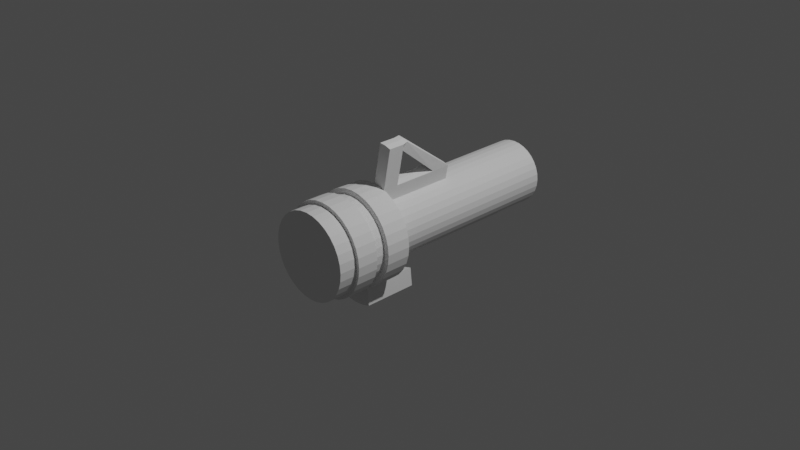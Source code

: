 # Source: riffle2.blend  (saved by Blender 2.92.15; exported with 4.5.12 LTS)
import bpy
from mathutils import Matrix  # noqa: F401  (used for matrix-valued properties, if any)

bpy.ops.wm.read_factory_settings(use_empty=True)
scene = bpy.context.scene
scene.name = 'Scene'

# ---- collections
col_collection = bpy.data.collections.new('Collection'); scene.collection.children.link(col_collection)

# ---- world
world_world = bpy.data.worlds.new('World'); scene.world = world_world
world_world.use_nodes = True; world_world.node_tree.nodes.clear()
_N = world_world.node_tree.nodes; _L = world_world.node_tree.links
n0 = _N.new('ShaderNodeOutputWorld'); n0.name = 'World Output'; n0.location = (300, 300)
n1 = _N.new('ShaderNodeBackground'); n1.name = 'Background'; n1.location = (10, 300)
n1.inputs[0].default_value = (0.05088, 0.05088, 0.05088, 1.0)
_L.new(n1.outputs[0], n0.inputs[0])
n0.is_active_output = True
world_world.color = (0.05088, 0.05088, 0.05088)
world_world.use_sun_shadow = False
world_world.sun_shadow_jitter_overblur = 0.0

# ---- cameras
cam_camera = bpy.data.cameras.new('Camera')
cam_camera.clip_end = 100.0
cam_camera.ortho_scale = 7.314

# ---- lights
light_light = bpy.data.lights.new('Light', 'POINT')
light_light.transmission_factor = 0.0
light_light.energy = 1000.0
light_light.shadow_soft_size = 0.1
light_light.shadow_maximum_resolution = 0.006
light_light.use_absolute_resolution = True

# ---- meshes
me_cylinder = bpy.data.meshes.new('Cylinder')
me_cylinder.from_pydata([(3.453e-08, 0.3551, -0.3551), (0.06928, 0.3483, -0.3551), (0.06928, 0.3483, 0.3551), (0.1359, 0.3281, -0.3551), (0.1973, 0.2953, -0.3551), (0.2511, 0.2511, -0.3551), (0.2511, 0.2511, 0.3551), (0.2953, 0.1973, -0.3551), (0.3281, 0.1359, -0.3551), (0.3483, 0.06928, -0.3551), (0.3551, 2.188e-07, -0.3551), (0.3551, 2.192e-07, 0.3551), (0.3483, -0.06928, -0.3551), (0.3483, -0.06928, 0.3551), (0.3281, -0.1359, -0.3551), (0.3281, -0.1359, 0.3551), (0.2953, -0.1973, -0.3551), (0.2511, -0.2511, -0.3551), (0.2511, -0.2511, 0.3551), (0.1973, -0.2953, -0.3551), (0.1973, -0.2953, 0.3551), (0.1359, -0.3281, -0.3551), (0.1359, -0.3281, 0.3551), (0.06928, -0.3483, -0.3551), (0.06928, -0.3483, 0.3551), (-8.118e-08, -0.3551, -0.3551), (-8.118e-08, -0.3551, 0.3551), (-0.06928, -0.3483, -0.3551), (-0.1359, -0.3281, -0.3551), (-0.1359, -0.3281, 0.3551), (-0.1973, -0.2953, -0.3551), (-0.1973, -0.2953, 0.3551), (-0.2511, -0.2511, -0.3551), (-0.2953, -0.1973, -0.3551), (-0.2953, -0.1973, 0.3551), (-0.3281, -0.1359, -0.3551), (-0.3483, -0.06928, -0.3551), (-0.3483, -0.06928, 0.3551), (-0.3551, 5.349e-07, -0.3551), (-0.3551, 5.353e-07, 0.3551), (-0.3483, 0.06928, -0.3551), (-0.3281, 0.1359, -0.3551), (-0.2953, 0.1973, -0.3551), (-0.2511, 0.2511, -0.3551), (-0.2511, 0.2511, 0.3551), (-0.1973, 0.2953, -0.3551), (-0.1973, 0.2953, 0.3551), (-0.1359, 0.3281, -0.3551), (-0.06928, 0.3483, -0.3551), (-0.06928, 0.3483, 0.3551), (-0.1004, 0.5049, -0.6217), (-0.197, 0.4756, -0.6217), (-0.286, 0.4281, -0.6217), (-0.364, 0.364, -0.6217), (-0.4281, 0.286, -0.6217), (-0.4756, 0.197, -0.6217), (-0.5049, 0.1004, -0.6217), (-0.5148, 3.395e-06, -0.6217), (-0.5049, -0.1004, -0.6217), (-0.4756, -0.197, -0.6217), (-0.4281, -0.286, -0.6217), (-0.364, -0.364, -0.6217), (-0.286, -0.4281, -0.6217), (-0.197, -0.4756, -0.6217), (-0.1004, -0.5049, -0.6217), (9.191e-07, -0.5148, -0.6217), (0.1004, -0.5049, -0.6217), (0.197, -0.4756, -0.6217), (0.286, -0.4281, -0.6217), (0.364, -0.364, -0.6217), (0.4281, -0.286, -0.6217), (0.4756, -0.197, -0.6217), (0.5049, -0.1004, -0.6217), (0.5148, 2.937e-06, -0.6217), (0.5049, 0.1004, -0.6217), (0.4756, 0.197, -0.6217), (0.4281, 0.286, -0.6217), (0.364, 0.364, -0.6217), (0.286, 0.4281, -0.6217), (0.197, 0.4756, -0.6217), (0.1004, 0.5049, -0.6217), (1.087e-06, 0.5148, -0.6217), (1.43e-08, 0.5148, -0.3526), (0.1004, 0.5049, -0.3526), (0.197, 0.4756, -0.3526), (0.286, 0.4281, -0.3526), (0.364, 0.364, -0.3526), (0.4281, 0.286, -0.3526), (0.4756, 0.197, -0.3526), (0.5049, 0.1004, -0.3526), (0.5148, 1.78e-07, -0.3526), (0.5049, -0.1004, -0.3526), (0.4756, -0.197, -0.3526), (0.4281, -0.286, -0.3526), (0.364, -0.364, -0.3526), (0.286, -0.4281, -0.3526), (0.197, -0.4756, -0.3526), (0.1004, -0.5049, -0.3526), (-1.535e-07, -0.5148, -0.3526), (-0.1004, -0.5049, -0.3526), (-0.197, -0.4756, -0.3526), (-0.286, -0.4281, -0.3526), (-0.364, -0.364, -0.3526), (-0.4281, -0.286, -0.3526), (-0.4756, -0.197, -0.3526), (-0.5049, -0.1004, -0.3526), (-0.5148, 6.363e-07, -0.3526), (-0.5049, 0.1004, -0.3526), (-0.4756, 0.197, -0.3526), (-0.4281, 0.286, -0.3526), (-0.364, 0.364, -0.3526), (-0.286, 0.4281, -0.3526), (-0.197, 0.4756, -0.3526), (-0.1004, 0.5049, -0.3526), (-0.08964, 0.4507, -0.6249), (1.1e-06, 0.4595, -0.6249), (-0.1758, 0.4245, -0.6249), (-0.2553, 0.382, -0.6249), (-0.3249, 0.3249, -0.6249), (-0.382, 0.2553, -0.6249), (-0.4245, 0.1758, -0.6249), (-0.4506, 0.08964, -0.6249), (-0.4595, 3.386e-06, -0.6249), (-0.4506, -0.08964, -0.6249), (-0.4245, -0.1758, -0.6249), (-0.382, -0.2553, -0.6249), (-0.3249, -0.3249, -0.6249), (-0.2553, -0.382, -0.6249), (-0.1758, -0.4245, -0.6249), (-0.08964, -0.4506, -0.6249), (9.5e-07, -0.4595, -0.6249), (0.08964, -0.4506, -0.6249), (0.1758, -0.4245, -0.6249), (0.2553, -0.382, -0.6249), (0.3249, -0.3249, -0.6249), (0.382, -0.2553, -0.6249), (0.4245, -0.1758, -0.6249), (0.4506, -0.08964, -0.6249), (0.4595, 2.977e-06, -0.6249), (0.4506, 0.08964, -0.6249), (0.4245, 0.1758, -0.6249), (0.382, 0.2553, -0.6249), (0.3249, 0.3249, -0.6249), (0.2553, 0.382, -0.6249), (0.1758, 0.4245, -0.6249), (0.08964, 0.4507, -0.6249), (-0.08964, 0.4507, -0.7574), (1.646e-06, 0.4595, -0.7574), (-0.1758, 0.4245, -0.7574), (-0.2553, 0.382, -0.7574), (-0.3249, 0.3249, -0.7574), (-0.382, 0.2553, -0.7574), (-0.4245, 0.1758, -0.7574), (-0.4506, 0.08964, -0.7574), (-0.4595, 4.753e-06, -0.7574), (-0.4506, -0.08963, -0.7574), (-0.4245, -0.1758, -0.7574), (-0.382, -0.2553, -0.7574), (-0.3249, -0.3249, -0.7574), (-0.2553, -0.382, -0.7574), (-0.1758, -0.4245, -0.7574), (-0.08964, -0.4506, -0.7574), (1.496e-06, -0.4595, -0.7574), (0.08964, -0.4506, -0.7574), (0.1758, -0.4245, -0.7574), (0.2553, -0.382, -0.7574), (0.3249, -0.3249, -0.7574), (0.382, -0.2553, -0.7574), (0.4245, -0.1758, -0.7574), (0.4506, -0.08964, -0.7574), (0.4595, 4.344e-06, -0.7574), (0.4506, 0.08964, -0.7574), (0.4245, 0.1758, -0.7574), (0.382, 0.2553, -0.7574), (0.3249, 0.3249, -0.7574), (0.2553, 0.382, -0.7574), (0.1758, 0.4245, -0.7574), (0.08964, 0.4507, -0.7574), (3.453e-08, 0.3551, -0.1776), (0.06928, 0.3483, -0.1776), (0.1359, 0.3281, -0.1776), (0.1973, 0.2953, -0.1776), (0.2511, 0.2511, -0.1776), (0.2953, 0.1973, -0.1776), (0.3281, 0.1359, -0.1776), (0.3483, 0.06928, -0.1776), (0.3551, 2.189e-07, -0.1776), (0.3483, -0.06928, -0.1776), (0.3281, -0.1359, -0.1776), (0.2953, -0.1973, -0.1776), (0.2511, -0.2511, -0.1776), (0.1973, -0.2953, -0.1776), (0.1359, -0.3281, -0.1776), (0.06928, -0.3483, -0.1776), (-8.118e-08, -0.3551, -0.1776), (-0.06928, -0.3483, -0.1776), (-0.1359, -0.3281, -0.1776), (-0.1973, -0.2953, -0.1776), (-0.2511, -0.2511, -0.1776), (-0.2953, -0.1973, -0.1776), (-0.3281, -0.1359, -0.1776), (-0.3483, -0.06928, -0.1776), (-0.3551, 5.35e-07, -0.1776), (-0.3483, 0.06928, -0.1776), (-0.3281, 0.1359, -0.1776), (-0.2953, 0.1973, -0.1776), (-0.2511, 0.2511, -0.1776), (-0.1973, 0.2953, -0.1776), (-0.1359, 0.3281, -0.1776), (-0.06928, 0.3483, -0.1776), (0.1666, 0.3117, -0.3551), (0.1666, 0.3117, 0.3551), (0.2415, 0.4518, -0.6217), (0.2415, 0.4518, -0.3526), (0.2156, 0.4033, -0.6249), (0.2156, 0.4033, -0.7574), (0.1666, 0.3117, -0.1776), (0.2578, -0.9407, -0.1776), (0.2578, -0.9407, -0.3551), (0.1911, -0.9609, -0.3551), (0.1911, -0.9609, -0.1776), (0.1219, -0.9677, -0.3551), (0.1219, -0.9677, -0.1776), (3.453e-08, 0.3551, 0.3551), (0.1359, 0.3281, 0.3551), (0.1973, 0.2953, 0.3551), (0.2953, 0.1973, 0.3551), (0.3281, 0.1359, 0.3551), (0.3483, 0.06928, 0.3551), (0.2953, -0.1973, 0.3551), (-0.06928, -0.3483, 0.3551), (-0.2511, -0.2511, 0.3551), (-0.3281, -0.1359, 0.3551), (-0.3483, 0.06928, 0.3551), (-0.3281, 0.1359, 0.3551), (-0.2953, 0.1973, 0.3551), (-0.1359, 0.3281, 0.3551), (0.06928, 0.3483, 1.73), (1.502e-08, 0.3551, 1.73), (0.1359, 0.3281, 1.73), (0.1666, 0.3117, 1.73), (0.2511, 0.2511, 1.73), (0.1973, 0.2953, 1.73), (0.2953, 0.1973, 1.73), (0.3281, 0.1359, 1.73), (0.3483, 0.06928, 1.73), (0.3551, 2.183e-07, 1.73), (0.3483, -0.06928, 1.73), (0.3281, -0.1359, 1.73), (0.2953, -0.1973, 1.73), (0.2511, -0.2511, 1.73), (0.1973, -0.2953, 1.73), (0.1359, -0.3281, 1.73), (0.06928, -0.3483, 1.73), (-1.007e-07, -0.3551, 1.73), (-0.06928, -0.3483, 1.73), (-0.1359, -0.3281, 1.73), (-0.1973, -0.2953, 1.73), (-0.2511, -0.2511, 1.73), (-0.2953, -0.1973, 1.73), (-0.3281, -0.1359, 1.73), (-0.3483, -0.06928, 1.73), (-0.3551, 5.344e-07, 1.73), (-0.3483, 0.06928, 1.73), (-0.3281, 0.1359, 1.73), (-0.2953, 0.1973, 1.73), (-0.2511, 0.2511, 1.73), (-0.1973, 0.2953, 1.73), (-0.1359, 0.3281, 1.73), (-0.06928, 0.3483, 1.73), (0.2391, -0.8471, -0.3551), (0.1725, -0.8673, -0.3551), (0.1032, -0.8741, -0.1776), (0.1725, -0.8673, -0.1776), (0.1032, -0.8741, -0.3551), (0.2391, -0.8471, -0.1776), (0.1004, -0.5046, -0.3551), (0.1004, -0.5046, -0.1776), (0.167, -0.4844, -0.3551), (0.03109, -0.5114, -0.1776), (0.03109, -0.5114, -0.3551), (0.167, -0.4844, -0.1776), (0.06928, -0.3483, 0.5244), (-8.118e-08, -0.3551, 0.5244), (0.1359, -0.3281, 0.5244), (0.1004, -0.5046, 0.5244), (0.03109, -0.5114, 0.5244), (0.1536, -0.9498, -0.08117), (0.08431, -0.9552, -0.07694), (0.2202, -0.934, -0.09372), (0.06569, -0.8818, -0.1351), (0.2016, -0.8606, -0.1518), (0.135, -0.8764, -0.1393), (-0.09954, 0.4958, -0.7574), (-0.0006711, 0.5055, -0.7574), (-0.1946, 0.467, -0.7574), (-0.2822, 0.4201, -0.7574), (-0.359, 0.3571, -0.7574), (-0.4221, 0.2803, -0.7574), (-0.4689, 0.1927, -0.7574), (-0.4977, 0.09762, -0.7574), (-0.5075, -0.001254, -0.7574), (-0.4977, -0.1001, -0.7574), (-0.4689, -0.1952, -0.7574), (-0.4221, -0.2828, -0.7574), (-0.359, -0.3596, -0.7574), (-0.2822, -0.4226, -0.7574), (-0.1946, -0.4695, -0.7574), (-0.09954, -0.4983, -0.7574), (-0.0006713, -0.5081, -0.7574), (0.0982, -0.4983, -0.7574), (0.1933, -0.4695, -0.7574), (0.2809, -0.4226, -0.7574), (0.3577, -0.3596, -0.7574), (0.4207, -0.2828, -0.7574), (0.4676, -0.1952, -0.7574), (0.4964, -0.1001, -0.7574), (0.5061, -0.001254, -0.7574), (0.4964, 0.09762, -0.7574), (0.4676, 0.1927, -0.7574), (0.4207, 0.2803, -0.7574), (0.3577, 0.3571, -0.7574), (0.2809, 0.4201, -0.7574), (0.2371, 0.4436, -0.7574), (0.0982, 0.4958, -0.7574), (0.1933, 0.467, -0.7574), (-0.09954, 0.4958, -0.9764), (-0.0006712, 0.5055, -0.9764), (-0.1946, 0.467, -0.9764), (-0.2822, 0.4201, -0.9764), (-0.359, 0.3571, -0.9764), (-0.4221, 0.2803, -0.9764), (-0.4689, 0.1927, -0.9764), (-0.4977, 0.09762, -0.9764), (-0.5075, -0.001254, -0.9764), (-0.4977, -0.1001, -0.9764), (-0.4689, -0.1952, -0.9764), (-0.4221, -0.2828, -0.9764), (-0.359, -0.3596, -0.9764), (-0.2822, -0.4226, -0.9764), (-0.1946, -0.4695, -0.9764), (-0.09954, -0.4983, -0.9764), (-0.0006713, -0.5081, -0.9764), (0.0982, -0.4983, -0.9764), (0.1933, -0.4695, -0.9764), (0.2809, -0.4226, -0.9764), (0.3577, -0.3596, -0.9764), (0.4207, -0.2828, -0.9764), (0.4676, -0.1952, -0.9764), (0.4964, -0.1001, -0.9764), (0.5061, -0.001254, -0.9764), (0.4964, 0.09762, -0.9764), (0.4676, 0.1927, -0.9764), (0.4207, 0.2803, -0.9764), (0.3577, 0.3571, -0.9764), (0.2809, 0.4201, -0.9764), (0.2371, 0.4436, -0.9764), (0.0982, 0.4958, -0.9764), (0.1933, 0.467, -0.9764), (-0.09954, 0.4958, -0.9878), (-0.0006712, 0.5055, -0.9878), (-0.1946, 0.467, -0.9878), (-0.2822, 0.4201, -0.9878), (-0.359, 0.3571, -0.9878), (-0.4221, 0.2803, -0.9878), (-0.4689, 0.1927, -0.9878), (-0.4977, 0.09762, -0.9878), (-0.5075, -0.001254, -0.9878), (-0.4977, -0.1001, -0.9878), (-0.4689, -0.1952, -0.9878), (-0.4221, -0.2828, -0.9878), (-0.359, -0.3596, -0.9878), (-0.2822, -0.4226, -0.9878), (-0.1946, -0.4695, -0.9878), (-0.09954, -0.4983, -0.9878), (-0.0006713, -0.5081, -0.9878), (0.0982, -0.4983, -0.9878), (0.1933, -0.4695, -0.9878), (0.2809, -0.4226, -0.9878), (0.3577, -0.3596, -0.9878), (0.4207, -0.2828, -0.9878), (0.4676, -0.1952, -0.9878), (0.4964, -0.1001, -0.9878), (0.5061, -0.001254, -0.9878), (0.4964, 0.09762, -0.9878), (0.4676, 0.1927, -0.9878), (0.4207, 0.2803, -0.9878), (0.3577, 0.3571, -0.9878), (0.2809, 0.4201, -0.9878), (0.2371, 0.4436, -0.9878), (0.0982, 0.4958, -0.9878), (0.1933, 0.467, -0.9878), (-0.0911, 0.4573, -0.9878), (-9.798e-05, 0.4663, -0.9878), (-0.1786, 0.4308, -0.9878), (-0.2593, 0.3877, -0.9878), (-0.33, 0.3297, -0.9878), (-0.388, 0.259, -0.9878), (-0.4311, 0.1783, -0.9878), (-0.4576, 0.09083, -0.9878), (-0.4666, -0.0001816, -0.9878), (-0.4576, -0.09119, -0.9878), (-0.4311, -0.1787, -0.9878), (-0.388, -0.2593, -0.9878), (-0.33, -0.33, -0.9878), (-0.2593, -0.388, -0.9878), (-0.1786, -0.4312, -0.9878), (-0.0911, -0.4577, -0.9878), (-9.814e-05, -0.4667, -0.9878), (0.09091, -0.4577, -0.9878), (0.1784, -0.4312, -0.9878), (0.2591, -0.388, -0.9878), (0.3298, -0.33, -0.9878), (0.3878, -0.2593, -0.9878), (0.4309, -0.1787, -0.9878), (0.4574, -0.09119, -0.9878), (0.4664, -0.000182, -0.9878), (0.4574, 0.09082, -0.9878), (0.4309, 0.1783, -0.9878), (0.3878, 0.259, -0.9878), (0.3298, 0.3297, -0.9878), (0.2591, 0.3877, -0.9878), (0.2187, 0.4092, -0.9878), (0.09091, 0.4573, -0.9878), (0.1784, 0.4308, -0.9878), (-0.0911, 0.4573, -1.18), (-9.798e-05, 0.4663, -1.18), (-0.1786, 0.4308, -1.18), (-0.2593, 0.3877, -1.18), (-0.33, 0.3297, -1.18), (-0.388, 0.259, -1.18), (-0.4311, 0.1783, -1.18), (-0.4576, 0.09083, -1.18), (-0.4666, -0.0001816, -1.18), (-0.4576, -0.09119, -1.18), (-0.4311, -0.1787, -1.18), (-0.388, -0.2593, -1.18), (-0.33, -0.33, -1.18), (-0.2593, -0.388, -1.18), (-0.1786, -0.4312, -1.18), (-0.0911, -0.4577, -1.18), (-9.813e-05, -0.4667, -1.18), (0.09091, -0.4577, -1.18), (0.1784, -0.4312, -1.18), (0.2591, -0.388, -1.18), (0.3298, -0.33, -1.18), (0.3878, -0.2593, -1.18), (0.4309, -0.1787, -1.18), (0.4574, -0.09119, -1.18), (0.4664, -0.000182, -1.18), (0.4574, 0.09082, -1.18), (0.4309, 0.1783, -1.18), (0.3878, 0.259, -1.18), (0.3298, 0.3297, -1.18), (0.2591, 0.3877, -1.18), (0.2187, 0.4092, -1.18), (0.09091, 0.4573, -1.18), (0.1784, 0.4308, -1.18), (-0.08096, 0.7026, -0.6217), (0.01947, 0.7125, -0.6217), (0.1199, 0.7026, -0.6217), (0.2165, 0.6733, -0.6217), (0.01947, 0.7125, -0.3526), (0.1199, 0.7026, -0.3526), (0.2165, 0.6733, -0.3526), (-0.08096, 0.7026, -0.3526), (-0.06851, 0.7026, -0.6217), (0.02357, 0.7125, -0.6217), (0.1157, 0.7026, -0.6217), (0.2042, 0.6733, -0.6217), (0.02357, 0.7125, -0.3526), (0.1156, 0.7026, -0.3526), (0.2042, 0.6733, -0.3526), (-0.06851, 0.7026, -0.3526), (-3.178e-07, 0.5148, -0.03004), (0.1004, 0.5049, -0.03004), (0.197, 0.4756, -0.03004), (-0.1004, 0.5049, -0.03004), (0.1199, 0.7026, -0.03004), (0.2165, 0.6733, -0.03004), (0.01947, 0.7125, -0.03004), (-0.08096, 0.7026, -0.03004), (0.06928, -0.3483, 1.259), (-9.4e-08, -0.3551, 1.259), (0.1359, 0.3281, 1.259), (0.1666, 0.3117, 1.259), (-0.1973, 0.2953, 1.259), (-0.1359, 0.3281, 1.259), (-0.06928, -0.3483, 1.259), (0.1973, 0.2953, 1.259), (0.2511, 0.2511, 1.259), (-0.06928, 0.3483, 1.259), (-0.1359, -0.3281, 1.259), (0.2953, 0.1973, 1.259), (2.171e-08, 0.3551, 1.259), (-0.1973, -0.2953, 1.259), (0.3281, 0.1359, 1.259), (-0.2511, -0.2511, 1.259), (0.3483, 0.06928, 1.259), (-0.2953, -0.1973, 1.259), (0.3551, 2.186e-07, 1.259), (-0.3281, -0.1359, 1.259), (0.3483, -0.06928, 1.259), (-0.3483, -0.06928, 1.259), (0.3281, -0.1359, 1.259), (-0.3551, 5.347e-07, 1.259), (0.2953, -0.1973, 1.259), (-0.3483, 0.06928, 1.259), (0.2511, -0.2511, 1.259), (-0.3281, 0.1359, 1.259), (0.1973, -0.2953, 1.259), (-0.2953, 0.1973, 1.259), (0.1359, -0.3281, 1.259), (0.06928, 0.3483, 1.259), (-0.2511, 0.2511, 1.259), (0.06928, -0.3483, 1.668), (0.1359, 0.3281, 1.668), (-0.1973, 0.2953, 1.668), (0.1973, 0.2953, 1.668), (-9.981e-08, -0.3551, 1.668), (0.1666, 0.3117, 1.668), (-0.1359, 0.3281, 1.668), (-0.06928, -0.3483, 1.668), (0.2511, 0.2511, 1.668), (-0.06928, 0.3483, 1.668), (-0.1359, -0.3281, 1.668), (0.2953, 0.1973, 1.668), (1.59e-08, 0.3551, 1.668), (-0.1973, -0.2953, 1.668), (0.3281, 0.1359, 1.668), (-0.2511, -0.2511, 1.668), (0.3483, 0.06928, 1.668), (-0.2953, -0.1973, 1.668), (0.3551, 2.184e-07, 1.668), (-0.3281, -0.1359, 1.668), (0.3483, -0.06928, 1.668), (-0.3483, -0.06928, 1.668), (0.3281, -0.1359, 1.668), (-0.3551, 5.344e-07, 1.668), (0.2953, -0.1973, 1.668), (-0.3483, 0.06928, 1.668), (0.2511, -0.2511, 1.668), (-0.3281, 0.1359, 1.668), (0.1973, -0.2953, 1.668), (-0.2953, 0.1973, 1.668), (0.1359, -0.3281, 1.668), (0.06928, 0.3483, 1.668), (-0.2511, 0.2511, 1.668), (0.1607, 0.3006, 1.668), (0.1607, 0.3006, 1.259), (0.2452, 0.2401, 1.668), (0.2452, 0.2401, 1.259), (0.06337, 0.3372, 1.668), (0.06337, 0.3372, 1.259), (0.13, 0.317, 1.259), (0.1914, 0.2842, 1.259), (0.13, 0.317, 1.668), (0.1914, 0.2842, 1.668), (0.1004, -0.5046, 0.3135), (0.03109, -0.5114, 0.3135), (-8.118e-08, -0.3551, 0.3135), (0.06928, -0.3483, 0.3135), (0.167, -0.4844, 0.3135), (0.1359, -0.3281, 0.3135), (-8.118e-08, -0.3551, 0.4709), (0.167, -0.4844, 0.5244), (0.1359, -0.3281, 0.4709), (0.06928, -0.3483, 0.4709)], [], [(178, 223, 2, 179), (179, 2, 224, 180), (216, 211, 225, 181), (181, 225, 6, 182), (182, 6, 226, 183), (183, 226, 227, 184), (184, 227, 228, 185), (185, 228, 11, 186), (186, 11, 13, 187), (187, 13, 15, 188), (188, 15, 229, 189), (189, 229, 18, 190), (190, 18, 20, 191), (191, 20, 22, 192), (192, 22, 24, 193), (193, 24, 26, 194), (194, 26, 230, 195), (195, 230, 29, 196), (196, 29, 31, 197), (197, 31, 231, 198), (198, 231, 34, 199), (199, 34, 232, 200), (200, 232, 37, 201), (201, 37, 39, 202), (202, 39, 233, 203), (203, 233, 234, 204), (204, 234, 235, 205), (205, 235, 44, 206), (206, 44, 46, 207), (207, 46, 236, 208), (208, 236, 49, 209), (209, 49, 223, 178), (0, 1, 83, 82), (35, 36, 105, 104), (19, 21, 96, 95), (5, 7, 87, 86), (41, 42, 109, 108), (27, 28, 100, 99), (10, 12, 91, 90), (47, 48, 113, 112), (33, 35, 104, 103), (17, 19, 95, 94), (4, 5, 86, 85), (40, 41, 108, 107), (25, 27, 99, 98), (9, 10, 90, 89), (45, 47, 112, 111), (32, 33, 103, 102), (16, 17, 94, 93), (210, 4, 85, 213), (38, 40, 107, 106), (23, 25, 98, 97), (8, 9, 89, 88), (43, 45, 111, 110), (30, 32, 102, 101), (14, 16, 93, 92), (1, 3, 84, 83), (36, 38, 106, 105), (21, 23, 97, 96), (7, 8, 88, 87), (42, 43, 110, 109), (28, 30, 101, 100), (12, 14, 92, 91), (48, 0, 82, 113), (96, 97, 66, 67), (109, 110, 53, 54), (84, 79, 461, 464), (95, 96, 67, 68), (108, 109, 54, 55), (94, 95, 68, 69), (107, 108, 55, 56), (93, 94, 69, 70), (106, 107, 56, 57), (92, 93, 70, 71), (105, 106, 57, 58), (91, 92, 71, 72), (104, 105, 58, 59), (90, 91, 72, 73), (103, 104, 59, 60), (89, 90, 73, 74), (102, 103, 60, 61), (88, 89, 74, 75), (101, 102, 61, 62), (87, 88, 75, 76), (100, 101, 62, 63), (79, 80, 460, 461), (86, 87, 76, 77), (99, 100, 63, 64), (112, 113, 50, 51), (85, 86, 77, 78), (98, 99, 64, 65), (111, 112, 51, 52), (213, 85, 78, 212), (97, 98, 65, 66), (110, 111, 52, 53), (465, 113, 477, 481), (61, 60, 125, 126), (74, 73, 138, 139), (60, 59, 124, 125), (73, 72, 137, 138), (59, 58, 123, 124), (72, 71, 136, 137), (58, 57, 122, 123), (71, 70, 135, 136), (57, 56, 121, 122), (70, 69, 134, 135), (56, 55, 120, 121), (69, 68, 133, 134), (55, 54, 119, 120), (68, 67, 132, 133), (81, 80, 145, 115), (54, 53, 118, 119), (67, 66, 131, 132), (80, 79, 144, 145), (53, 52, 117, 118), (66, 65, 130, 131), (212, 78, 143, 214), (52, 51, 116, 117), (65, 64, 129, 130), (78, 77, 142, 143), (51, 50, 114, 116), (64, 63, 128, 129), (77, 76, 141, 142), (50, 81, 115, 114), (63, 62, 127, 128), (76, 75, 140, 141), (62, 61, 126, 127), (75, 74, 139, 140), (127, 126, 158, 159), (140, 139, 171, 172), (126, 125, 157, 158), (139, 138, 170, 171), (125, 124, 156, 157), (138, 137, 169, 170), (124, 123, 155, 156), (137, 136, 168, 169), (123, 122, 154, 155), (136, 135, 167, 168), (122, 121, 153, 154), (135, 134, 166, 167), (121, 120, 152, 153), (134, 133, 165, 166), (120, 119, 151, 152), (133, 132, 164, 165), (115, 145, 177, 147), (119, 118, 150, 151), (132, 131, 163, 164), (145, 144, 176, 177), (118, 117, 149, 150), (131, 130, 162, 163), (214, 143, 175, 215), (117, 116, 148, 149), (130, 129, 161, 162), (143, 142, 174, 175), (116, 114, 146, 148), (129, 128, 160, 161), (142, 141, 173, 174), (114, 115, 147, 146), (128, 127, 159, 160), (141, 140, 172, 173), (48, 209, 178, 0), (47, 208, 209, 48), (45, 207, 208, 47), (43, 206, 207, 45), (42, 205, 206, 43), (41, 204, 205, 42), (40, 203, 204, 41), (38, 202, 203, 40), (36, 201, 202, 38), (35, 200, 201, 36), (33, 199, 200, 35), (32, 198, 199, 33), (30, 197, 198, 32), (28, 196, 197, 30), (27, 195, 196, 28), (25, 194, 195, 27), (222, 220, 287, 288), (271, 270, 218, 219), (19, 191, 192, 21), (17, 190, 191, 19), (16, 189, 190, 17), (14, 188, 189, 16), (12, 187, 188, 14), (10, 186, 187, 12), (9, 185, 186, 10), (8, 184, 185, 9), (7, 183, 184, 8), (5, 182, 183, 7), (4, 181, 182, 5), (210, 216, 181, 4), (1, 179, 180, 3), (0, 178, 179, 1), (3, 180, 216, 210), (144, 214, 215, 176), (79, 212, 214, 144), (84, 213, 212, 79), (3, 210, 213, 84), (180, 224, 211, 216), (219, 220, 222, 221), (218, 217, 220, 219), (272, 274, 221, 222), (274, 271, 219, 221), (270, 275, 217, 218), (275, 273, 292, 291), (519, 515, 253, 254), (520, 516, 239, 240), (521, 517, 267, 268), (522, 519, 254, 255), (523, 518, 242, 241), (524, 521, 268, 269), (525, 522, 255, 256), (526, 523, 241, 243), (527, 524, 269, 238), (528, 525, 256, 257), (529, 526, 243, 244), (518, 520, 240, 242), (530, 528, 257, 258), (531, 529, 244, 245), (532, 530, 258, 259), (533, 531, 245, 246), (534, 532, 259, 260), (535, 533, 246, 247), (536, 534, 260, 261), (537, 535, 247, 248), (538, 536, 261, 262), (539, 537, 248, 249), (540, 538, 262, 263), (541, 539, 249, 250), (542, 540, 263, 264), (543, 541, 250, 251), (544, 542, 264, 265), (545, 543, 251, 252), (546, 527, 238, 237), (547, 544, 265, 266), (515, 545, 252, 253), (516, 546, 237, 239), (517, 547, 266, 267), (237, 238, 269, 268, 267, 266, 265, 264, 263, 262, 261, 260, 259, 258, 257, 256, 255, 254, 253, 252, 251, 250, 249, 248, 247, 246, 245, 244, 243, 241, 242, 240, 239), (281, 277, 273, 275), (278, 281, 275, 270), (280, 276, 271, 274), (279, 280, 274, 272), (276, 278, 270, 271), (277, 279, 272, 273), (567, 564, 283, 282), (23, 21, 278, 276), (194, 25, 280, 279), (25, 23, 276, 280), (21, 192, 281, 278), (282, 283, 286, 285), (284, 282, 285, 565), (566, 567, 282, 284), (562, 563, 566, 284, 565), (153, 152, 299, 300), (290, 559, 558, 562, 291, 292), (273, 272, 290, 292), (272, 222, 288, 290), (220, 217, 289, 287), (217, 275, 291, 289), (322, 321, 354, 355), (167, 166, 313, 314), (154, 153, 300, 301), (176, 215, 323, 325), (168, 167, 314, 315), (155, 154, 301, 302), (169, 168, 315, 316), (156, 155, 302, 303), (170, 169, 316, 317), (157, 156, 303, 304), (171, 170, 317, 318), (158, 157, 304, 305), (172, 171, 318, 319), (159, 158, 305, 306), (173, 172, 319, 320), (160, 159, 306, 307), (146, 147, 294, 293), (174, 173, 320, 321), (161, 160, 307, 308), (148, 146, 293, 295), (175, 174, 321, 322), (162, 161, 308, 309), (149, 148, 295, 296), (215, 175, 322, 323), (163, 162, 309, 310), (150, 149, 296, 297), (177, 176, 325, 324), (164, 163, 310, 311), (151, 150, 297, 298), (147, 177, 324, 294), (165, 164, 311, 312), (152, 151, 298, 299), (166, 165, 312, 313), (356, 355, 388, 389), (309, 308, 341, 342), (296, 295, 328, 329), (323, 322, 355, 356), (310, 309, 342, 343), (297, 296, 329, 330), (324, 325, 358, 357), (311, 310, 343, 344), (298, 297, 330, 331), (294, 324, 357, 327), (312, 311, 344, 345), (299, 298, 331, 332), (325, 323, 356, 358), (313, 312, 345, 346), (300, 299, 332, 333), (314, 313, 346, 347), (301, 300, 333, 334), (315, 314, 347, 348), (302, 301, 334, 335), (316, 315, 348, 349), (303, 302, 335, 336), (317, 316, 349, 350), (304, 303, 336, 337), (318, 317, 350, 351), (305, 304, 337, 338), (319, 318, 351, 352), (306, 305, 338, 339), (320, 319, 352, 353), (307, 306, 339, 340), (293, 294, 327, 326), (321, 320, 353, 354), (308, 307, 340, 341), (295, 293, 326, 328), (390, 391, 424, 423), (343, 342, 375, 376), (330, 329, 362, 363), (357, 358, 391, 390), (344, 343, 376, 377), (331, 330, 363, 364), (327, 357, 390, 360), (345, 344, 377, 378), (332, 331, 364, 365), (358, 356, 389, 391), (346, 345, 378, 379), (333, 332, 365, 366), (347, 346, 379, 380), (334, 333, 366, 367), (348, 347, 380, 381), (335, 334, 367, 368), (349, 348, 381, 382), (336, 335, 368, 369), (350, 349, 382, 383), (337, 336, 369, 370), (351, 350, 383, 384), (338, 337, 370, 371), (352, 351, 384, 385), (339, 338, 371, 372), (353, 352, 385, 386), (340, 339, 372, 373), (326, 327, 360, 359), (354, 353, 386, 387), (341, 340, 373, 374), (328, 326, 359, 361), (355, 354, 387, 388), (342, 341, 374, 375), (329, 328, 361, 362), (393, 423, 456, 426), (377, 376, 409, 410), (364, 363, 396, 397), (360, 390, 423, 393), (378, 377, 410, 411), (365, 364, 397, 398), (391, 389, 422, 424), (379, 378, 411, 412), (366, 365, 398, 399), (380, 379, 412, 413), (367, 366, 399, 400), (381, 380, 413, 414), (368, 367, 400, 401), (382, 381, 414, 415), (369, 368, 401, 402), (383, 382, 415, 416), (370, 369, 402, 403), (384, 383, 416, 417), (371, 370, 403, 404), (385, 384, 417, 418), (372, 371, 404, 405), (386, 385, 418, 419), (373, 372, 405, 406), (359, 360, 393, 392), (387, 386, 419, 420), (374, 373, 406, 407), (361, 359, 392, 394), (388, 387, 420, 421), (375, 374, 407, 408), (362, 361, 394, 395), (389, 388, 421, 422), (376, 375, 408, 409), (363, 362, 395, 396), (425, 426, 456, 457, 455, 454, 453, 452, 451, 450, 449, 448, 447, 446, 445, 444, 443, 442, 441, 440, 439, 438, 437, 436, 435, 434, 433, 432, 431, 430, 429, 428, 427), (411, 410, 443, 444), (398, 397, 430, 431), (424, 422, 455, 457), (412, 411, 444, 445), (399, 398, 431, 432), (413, 412, 445, 446), (400, 399, 432, 433), (414, 413, 446, 447), (401, 400, 433, 434), (415, 414, 447, 448), (402, 401, 434, 435), (416, 415, 448, 449), (403, 402, 435, 436), (417, 416, 449, 450), (404, 403, 436, 437), (418, 417, 450, 451), (405, 404, 437, 438), (419, 418, 451, 452), (406, 405, 438, 439), (392, 393, 426, 425), (420, 419, 452, 453), (407, 406, 439, 440), (394, 392, 425, 427), (421, 420, 453, 454), (408, 407, 440, 441), (395, 394, 427, 428), (422, 421, 454, 455), (409, 408, 441, 442), (396, 395, 428, 429), (423, 424, 457, 456), (410, 409, 442, 443), (397, 396, 429, 430), (463, 464, 472, 471), (461, 460, 468, 469), (462, 463, 471, 470), (81, 50, 458, 459), (80, 81, 459, 460), (83, 84, 476, 475), (50, 113, 465, 458), (463, 462, 480, 478), (470, 471, 468, 467), (473, 470, 467, 466), (471, 472, 469, 468), (460, 459, 467, 468), (459, 458, 466, 467), (464, 461, 469, 472), (458, 465, 473, 466), (465, 462, 470, 473), (475, 476, 479, 478), (474, 475, 478, 480), (477, 474, 480, 481), (464, 463, 478, 479), (82, 83, 475, 474), (113, 82, 474, 477), (84, 464, 479, 476), (462, 465, 481, 480), (46, 44, 514, 486), (224, 2, 513, 484), (24, 22, 512, 482), (44, 235, 511, 514), (2, 223, 494, 513), (22, 20, 510, 512), (235, 234, 509, 511), (20, 18, 508, 510), (234, 233, 507, 509), (18, 229, 506, 508), (233, 39, 505, 507), (229, 15, 504, 506), (39, 37, 503, 505), (15, 13, 502, 504), (37, 232, 501, 503), (13, 11, 500, 502), (232, 34, 499, 501), (11, 228, 498, 500), (34, 231, 497, 499), (228, 227, 496, 498), (231, 31, 495, 497), (225, 211, 485, 489), (227, 226, 493, 496), (31, 29, 492, 495), (223, 49, 491, 494), (226, 6, 490, 493), (29, 230, 488, 492), (49, 236, 487, 491), (6, 225, 489, 490), (230, 26, 483, 488), (236, 46, 486, 487), (211, 224, 484, 485), (26, 24, 482, 483), (486, 514, 547, 517), (518, 523, 550, 557), (482, 512, 545, 515), (514, 511, 544, 547), (513, 494, 527, 546), (512, 510, 543, 545), (511, 509, 542, 544), (510, 508, 541, 543), (509, 507, 540, 542), (508, 506, 539, 541), (507, 505, 538, 540), (506, 504, 537, 539), (505, 503, 536, 538), (504, 502, 535, 537), (503, 501, 534, 536), (502, 500, 533, 535), (501, 499, 532, 534), (500, 498, 531, 533), (499, 497, 530, 532), (498, 496, 529, 531), (497, 495, 528, 530), (520, 518, 557, 548), (496, 493, 526, 529), (495, 492, 525, 528), (494, 491, 524, 527), (493, 490, 523, 526), (492, 488, 522, 525), (491, 487, 521, 524), (516, 520, 548, 556), (488, 483, 519, 522), (487, 486, 517, 521), (513, 546, 552, 553), (483, 482, 515, 519), (554, 553, 552, 556), (555, 549, 548, 557), (551, 555, 557, 550), (549, 554, 556, 548), (523, 490, 551, 550), (546, 516, 556, 552), (485, 484, 554, 549), (489, 485, 549, 555), (490, 489, 555, 551), (484, 513, 553, 554), (194, 279, 559, 560), (192, 193, 561, 563), (281, 192, 563, 562), (277, 281, 562, 558), (279, 277, 558, 559), (193, 194, 560, 561), (563, 561, 567, 566), (287, 289, 565, 285), (289, 291, 562, 565), (561, 560, 564, 567), (290, 288, 286, 559), (288, 287, 285, 286), (560, 559, 286, 283, 564)])
_uv = me_cylinder.uv_layers.new(name='UVMap')
_uv.uv.foreach_set('vector', [1.0, 0.625, 1.0, 1.0, 0.9688, 1.0, 0.9688, 0.625, 0.9688, 0.625, 0.9688, 1.0, 0.9375, 1.0, 0.9375, 0.625, 0.9219, 0.625, 0.9219, 1.0, 0.9062, 1.0, 0.9063, 0.625, 0.9063, 0.625, 0.9062, 1.0, 0.875, 1.0, 0.875, 0.625, 0.875, 0.625, 0.875, 1.0, 0.8438, 1.0, 0.8438, 0.625, 0.8438, 0.625, 0.8438, 1.0, 0.8125, 1.0, 0.8125, 0.625, 0.8125, 0.625, 0.8125, 1.0, 0.7812, 1.0, 0.7812, 0.625, 0.7812, 0.625, 0.7812, 1.0, 0.75, 1.0, 0.75, 0.625, 0.75, 0.625, 0.75, 1.0, 0.7188, 1.0, 0.7188, 0.625, 0.7188, 0.625, 0.7188, 1.0, 0.6875, 1.0, 0.6875, 0.625, 0.6875, 0.625, 0.6875, 1.0, 0.6562, 1.0, 0.6562, 0.625, 0.6562, 0.625, 0.6562, 1.0, 0.625, 1.0, 0.625, 0.625, 0.625, 0.625, 0.625, 1.0, 0.5938, 1.0, 0.5938, 0.625, 0.5938, 0.625, 0.5938, 1.0, 0.5625, 1.0, 0.5625, 0.625, 0.5625, 0.625, 0.5625, 1.0, 0.5312, 1.0, 0.5312, 0.625, 0.5312, 0.625, 0.5312, 1.0, 0.5, 1.0, 0.5, 0.625, 0.5, 0.625, 0.5, 1.0, 0.4688, 1.0, 0.4688, 0.625, 0.4688, 0.625, 0.4688, 1.0, 0.4375, 1.0, 0.4375, 0.625, 0.4375, 0.625, 0.4375, 1.0, 0.4062, 1.0, 0.4063, 0.625, 0.4063, 0.625, 0.4062, 1.0, 0.375, 1.0, 0.375, 0.625, 0.375, 0.625, 0.375, 1.0, 0.3438, 1.0, 0.3438, 0.625, 0.3438, 0.625, 0.3438, 1.0, 0.3125, 1.0, 0.3125, 0.625, 0.3125, 0.625, 0.3125, 1.0, 0.2812, 1.0, 0.2812, 0.625, 0.2812, 0.625, 0.2812, 1.0, 0.25, 1.0, 0.25, 0.625, 0.25, 0.625, 0.25, 1.0, 0.2188, 1.0, 0.2188, 0.625, 0.2188, 0.625, 0.2188, 1.0, 0.1875, 1.0, 0.1875, 0.625, 0.1875, 0.625, 0.1875, 1.0, 0.1562, 1.0, 0.1562, 0.625, 0.1562, 0.625, 0.1562, 1.0, 0.125, 1.0, 0.125, 0.625, 0.125, 0.625, 0.125, 1.0, 0.09375, 1.0, 0.09375, 0.625, 0.09375, 0.625, 0.09375, 1.0, 0.0625, 1.0, 0.0625, 0.625, 0.0625, 0.625, 0.0625, 1.0, 0.03125, 1.0, 0.03125, 0.625, 0.03125, 0.625, 0.03125, 1.0, 0.0, 1.0, 0.0, 0.625, 1.0, 0.5, 0.9688, 0.5, 0.9688, 0.5, 1.0, 0.5, 0.3125, 0.5, 0.2812, 0.5, 0.2812, 0.5, 0.3125, 0.5, 0.5938, 0.5, 0.5625, 0.5, 0.5625, 0.5, 0.5938, 0.5, 0.875, 0.5, 0.8438, 0.5, 0.8438, 0.5, 0.875, 0.5, 0.1875, 0.5, 0.1562, 0.5, 0.1562, 0.5, 0.1875, 0.5, 0.4688, 0.5, 0.4375, 0.5, 0.4375, 0.5, 0.4688, 0.5, 0.75, 0.5, 0.7188, 0.5, 0.7188, 0.5, 0.75, 0.5, 0.0625, 0.5, 0.03125, 0.5, 0.03125, 0.5, 0.0625, 0.5, 0.3438, 0.5, 0.3125, 0.5, 0.3125, 0.5, 0.3438, 0.5, 0.625, 0.5, 0.5938, 0.5, 0.5938, 0.5, 0.625, 0.5, 0.9062, 0.5, 0.875, 0.5, 0.875, 0.5, 0.9062, 0.5, 0.2188, 0.5, 0.1875, 0.5, 0.1875, 0.5, 0.2188, 0.5, 0.5, 0.5, 0.4688, 0.5, 0.4688, 0.5, 0.5, 0.5, 0.7812, 0.5, 0.75, 0.5, 0.75, 0.5, 0.7812, 0.5, 0.09375, 0.5, 0.0625, 0.5, 0.0625, 0.5, 0.09375, 0.5, 0.375, 0.5, 0.3438, 0.5, 0.3438, 0.5, 0.375, 0.5, 0.6562, 0.5, 0.625, 0.5, 0.625, 0.5, 0.6562, 0.5, 0.9219, 0.5, 0.9062, 0.5, 0.9062, 0.5, 0.9219, 0.5, 0.25, 0.5, 0.2188, 0.5, 0.2188, 0.5, 0.25, 0.5, 0.5312, 0.5, 0.5, 0.5, 0.5, 0.5, 0.5312, 0.5, 0.8125, 0.5, 0.7812, 0.5, 0.7812, 0.5, 0.8125, 0.5, 0.125, 0.5, 0.09375, 0.5, 0.09375, 0.5, 0.125, 0.5, 0.4062, 0.5, 0.375, 0.5, 0.375, 0.5, 0.4062, 0.5, 0.6875, 0.5, 0.6562, 0.5, 0.6562, 0.5, 0.6875, 0.5, 0.9688, 0.5, 0.9375, 0.5, 0.9375, 0.5, 0.9688, 0.5, 0.2812, 0.5, 0.25, 0.5, 0.25, 0.5, 0.2812, 0.5, 0.5625, 0.5, 0.5312, 0.5, 0.5312, 0.5, 0.5625, 0.5, 0.8438, 0.5, 0.8125, 0.5, 0.8125, 0.5, 0.8438, 0.5, 0.1562, 0.5, 0.125, 0.5, 0.125, 0.5, 0.1562, 0.5, 0.4375, 0.5, 0.4062, 0.5, 0.4062, 0.5, 0.4375, 0.5, 0.7188, 0.5, 0.6875, 0.5, 0.6875, 0.5, 0.7188, 0.5, 0.03125, 0.5, 0.0, 0.5, 0.0, 0.5, 0.03125, 0.5, 0.5625, 0.5, 0.5312, 0.5, 0.5312, 0.5, 0.5625, 0.5, 0.1562, 0.5, 0.125, 0.5, 0.125, 0.5, 0.1562, 0.5, 0.9375, 0.5, 0.9375, 0.5, 0.9375, 0.5, 0.9375, 0.5, 0.5938, 0.5, 0.5625, 0.5, 0.5625, 0.5, 0.5938, 0.5, 0.1875, 0.5, 0.1562, 0.5, 0.1562, 0.5, 0.1875, 0.5, 0.625, 0.5, 0.5938, 0.5, 0.5938, 0.5, 0.625, 0.5, 0.2188, 0.5, 0.1875, 0.5, 0.1875, 0.5, 0.2188, 0.5, 0.6562, 0.5, 0.625, 0.5, 0.625, 0.5, 0.6562, 0.5, 0.25, 0.5, 0.2188, 0.5, 0.2188, 0.5, 0.25, 0.5, 0.6875, 0.5, 0.6562, 0.5, 0.6562, 0.5, 0.6875, 0.5, 0.2812, 0.5, 0.25, 0.5, 0.25, 0.5, 0.2812, 0.5, 0.7188, 0.5, 0.6875, 0.5, 0.6875, 0.5, 0.7188, 0.5, 0.3125, 0.5, 0.2812, 0.5, 0.2812, 0.5, 0.3125, 0.5, 0.75, 0.5, 0.7188, 0.5, 0.7188, 0.5, 0.75, 0.5, 0.3438, 0.5, 0.3125, 0.5, 0.3125, 0.5, 0.3438, 0.5, 0.7812, 0.5, 0.75, 0.5, 0.75, 0.5, 0.7812, 0.5, 0.375, 0.5, 0.3438, 0.5, 0.3438, 0.5, 0.375, 0.5, 0.8125, 0.5, 0.7812, 0.5, 0.7812, 0.5, 0.8125, 0.5, 0.4062, 0.5, 0.375, 0.5, 0.375, 0.5, 0.4062, 0.5, 0.8438, 0.5, 0.8125, 0.5, 0.8125, 0.5, 0.8438, 0.5, 0.4375, 0.5, 0.4062, 0.5, 0.4062, 0.5, 0.4375, 0.5, 0.9375, 0.5, 0.9688, 0.5, 0.9688, 0.5, 0.9375, 0.5, 0.875, 0.5, 0.8438, 0.5, 0.8438, 0.5, 0.875, 0.5, 0.4688, 0.5, 0.4375, 0.5, 0.4375, 0.5, 0.4688, 0.5, 0.0625, 0.5, 0.03125, 0.5, 0.03125, 0.5, 0.0625, 0.5, 0.9062, 0.5, 0.875, 0.5, 0.875, 0.5, 0.9062, 0.5, 0.5, 0.5, 0.4688, 0.5, 0.4688, 0.5, 0.5, 0.5, 0.09375, 0.5, 0.0625, 0.5, 0.0625, 0.5, 0.09375, 0.5, 0.9219, 0.5, 0.9062, 0.5, 0.9062, 0.5, 0.9219, 0.5, 0.5312, 0.5, 0.5, 0.5, 0.5, 0.5, 0.5312, 0.5, 0.125, 0.5, 0.09375, 0.5, 0.09375, 0.5, 0.125, 0.5, 0.03125, 0.5, 0.03125, 0.5, 0.03125, 0.5, 0.03125, 0.5, 0.375, 0.5, 0.3438, 0.5, 0.3438, 0.5, 0.375, 0.5, 0.7812, 0.5, 0.75, 0.5, 0.75, 0.5, 0.7812, 0.5, 0.3438, 0.5, 0.3125, 0.5, 0.3125, 0.5, 0.3438, 0.5, 0.75, 0.5, 0.7188, 0.5, 0.7188, 0.5, 0.75, 0.5, 0.3125, 0.5, 0.2812, 0.5, 0.2812, 0.5, 0.3125, 0.5, 0.7188, 0.5, 0.6875, 0.5, 0.6875, 0.5, 0.7188, 0.5, 0.2812, 0.5, 0.25, 0.5, 0.25, 0.5, 0.2812, 0.5, 0.6875, 0.5, 0.6562, 0.5, 0.6562, 0.5, 0.6875, 0.5, 0.25, 0.5, 0.2188, 0.5, 0.2188, 0.5, 0.25, 0.5, 0.6562, 0.5, 0.625, 0.5, 0.625, 0.5, 0.6562, 0.5, 0.2188, 0.5, 0.1875, 0.5, 0.1875, 0.5, 0.2188, 0.5, 0.625, 0.5, 0.5938, 0.5, 0.5938, 0.5, 0.625, 0.5, 0.1875, 0.5, 0.1562, 0.5, 0.1562, 0.5, 0.1875, 0.5, 0.5938, 0.5, 0.5625, 0.5, 0.5625, 0.5, 0.5938, 0.5, 1.0, 0.5, 0.9688, 0.5, 0.9688, 0.5, 1.0, 0.5, 0.1562, 0.5, 0.125, 0.5, 0.125, 0.5, 0.1562, 0.5, 0.5625, 0.5, 0.5312, 0.5, 0.5312, 0.5, 0.5625, 0.5, 0.9688, 0.5, 0.9375, 0.5, 0.9375, 0.5, 0.9688, 0.5, 0.125, 0.5, 0.09375, 0.5, 0.09375, 0.5, 0.125, 0.5, 0.5312, 0.5, 0.5, 0.5, 0.5, 0.5, 0.5312, 0.5, 0.9219, 0.5, 0.9062, 0.5, 0.9062, 0.5, 0.9219, 0.5, 0.09375, 0.5, 0.0625, 0.5, 0.0625, 0.5, 0.09375, 0.5, 0.5, 0.5, 0.4688, 0.5, 0.4688, 0.5, 0.5, 0.5, 0.9062, 0.5, 0.875, 0.5, 0.875, 0.5, 0.9062, 0.5, 0.0625, 0.5, 0.03125, 0.5, 0.03125, 0.5, 0.0625, 0.5, 0.4688, 0.5, 0.4375, 0.5, 0.4375, 0.5, 0.4688, 0.5, 0.875, 0.5, 0.8438, 0.5, 0.8438, 0.5, 0.875, 0.5, 0.03125, 0.5, 0.0, 0.5, 0.0, 0.5, 0.03125, 0.5, 0.4375, 0.5, 0.4062, 0.5, 0.4062, 0.5, 0.4375, 0.5, 0.8438, 0.5, 0.8125, 0.5, 0.8125, 0.5, 0.8438, 0.5, 0.4062, 0.5, 0.375, 0.5, 0.375, 0.5, 0.4062, 0.5, 0.8125, 0.5, 0.7812, 0.5, 0.7812, 0.5, 0.8125, 0.5, 0.4062, 0.5, 0.375, 0.5, 0.375, 0.5, 0.4062, 0.5, 0.8125, 0.5, 0.7812, 0.5, 0.7812, 0.5, 0.8125, 0.5, 0.375, 0.5, 0.3438, 0.5, 0.3438, 0.5, 0.375, 0.5, 0.7812, 0.5, 0.75, 0.5, 0.75, 0.5, 0.7812, 0.5, 0.3438, 0.5, 0.3125, 0.5, 0.3125, 0.5, 0.3438, 0.5, 0.75, 0.5, 0.7188, 0.5, 0.7188, 0.5, 0.75, 0.5, 0.3125, 0.5, 0.2812, 0.5, 0.2812, 0.5, 0.3125, 0.5, 0.7188, 0.5, 0.6875, 0.5, 0.6875, 0.5, 0.7188, 0.5, 0.2812, 0.5, 0.25, 0.5, 0.25, 0.5, 0.2812, 0.5, 0.6875, 0.5, 0.6562, 0.5, 0.6562, 0.5, 0.6875, 0.5, 0.25, 0.5, 0.2188, 0.5, 0.2188, 0.5, 0.25, 0.5, 0.6562, 0.5, 0.625, 0.5, 0.625, 0.5, 0.6562, 0.5, 0.2188, 0.5, 0.1875, 0.5, 0.1875, 0.5, 0.2188, 0.5, 0.625, 0.5, 0.5938, 0.5, 0.5938, 0.5, 0.625, 0.5, 0.1875, 0.5, 0.1562, 0.5, 0.1562, 0.5, 0.1875, 0.5, 0.5938, 0.5, 0.5625, 0.5, 0.5625, 0.5, 0.5938, 0.5, 1.0, 0.5, 0.9688, 0.5, 0.9688, 0.5, 1.0, 0.5, 0.1562, 0.5, 0.125, 0.5, 0.125, 0.5, 0.1562, 0.5, 0.5625, 0.5, 0.5312, 0.5, 0.5312, 0.5, 0.5625, 0.5, 0.9688, 0.5, 0.9375, 0.5, 0.9375, 0.5, 0.9688, 0.5, 0.125, 0.5, 0.09375, 0.5, 0.09375, 0.5, 0.125, 0.5, 0.5312, 0.5, 0.5, 0.5, 0.5, 0.5, 0.5312, 0.5, 0.9219, 0.5, 0.9062, 0.5, 0.9062, 0.5, 0.9219, 0.5, 0.09375, 0.5, 0.0625, 0.5, 0.0625, 0.5, 0.09375, 0.5, 0.5, 0.5, 0.4688, 0.5, 0.4688, 0.5, 0.5, 0.5, 0.9062, 0.5, 0.875, 0.5, 0.875, 0.5, 0.9062, 0.5, 0.0625, 0.5, 0.03125, 0.5, 0.03125, 0.5, 0.0625, 0.5, 0.4688, 0.5, 0.4375, 0.5, 0.4375, 0.5, 0.4688, 0.5, 0.875, 0.5, 0.8438, 0.5, 0.8438, 0.5, 0.875, 0.5, 0.03125, 0.5, 0.0, 0.5, 0.0, 0.5, 0.03125, 0.5, 0.4375, 0.5, 0.4062, 0.5, 0.4062, 0.5, 0.4375, 0.5, 0.8438, 0.5, 0.8125, 0.5, 0.8125, 0.5, 0.8438, 0.5, 0.03125, 0.5, 0.03125, 0.625, 0.0, 0.625, 0.0, 0.5, 0.0625, 0.5, 0.0625, 0.625, 0.03125, 0.625, 0.03125, 0.5, 0.09375, 0.5, 0.09375, 0.625, 0.0625, 0.625, 0.0625, 0.5, 0.125, 0.5, 0.125, 0.625, 0.09375, 0.625, 0.09375, 0.5, 0.1562, 0.5, 0.1562, 0.625, 0.125, 0.625, 0.125, 0.5, 0.1875, 0.5, 0.1875, 0.625, 0.1562, 0.625, 0.1562, 0.5, 0.2188, 0.5, 0.2188, 0.625, 0.1875, 0.625, 0.1875, 0.5, 0.25, 0.5, 0.25, 0.625, 0.2188, 0.625, 0.2188, 0.5, 0.2812, 0.5, 0.2812, 0.625, 0.25, 0.625, 0.25, 0.5, 0.3125, 0.5, 0.3125, 0.625, 0.2812, 0.625, 0.2812, 0.5, 0.3438, 0.5, 0.3438, 0.625, 0.3125, 0.625, 0.3125, 0.5, 0.375, 0.5, 0.375, 0.625, 0.3438, 0.625, 0.3438, 0.5, 0.4062, 0.5, 0.4063, 0.625, 0.375, 0.625, 0.375, 0.5, 0.4375, 0.5, 0.4375, 0.625, 0.4063, 0.625, 0.4062, 0.5, 0.4688, 0.5, 0.4688, 0.625, 0.4375, 0.625, 0.4375, 0.5, 0.5, 0.5, 0.5, 0.625, 0.4688, 0.625, 0.4688, 0.5, 0.5, 0.625, 0.5312, 0.625, 0.5312, 0.625, 0.5, 0.625, 0.5312, 0.5, 0.5625, 0.5, 0.5625, 0.5, 0.5312, 0.5, 0.5938, 0.5, 0.5938, 0.625, 0.5625, 0.625, 0.5625, 0.5, 0.625, 0.5, 0.625, 0.625, 0.5938, 0.625, 0.5938, 0.5, 0.6562, 0.5, 0.6562, 0.625, 0.625, 0.625, 0.625, 0.5, 0.6875, 0.5, 0.6875, 0.625, 0.6562, 0.625, 0.6562, 0.5, 0.7188, 0.5, 0.7188, 0.625, 0.6875, 0.625, 0.6875, 0.5, 0.75, 0.5, 0.75, 0.625, 0.7188, 0.625, 0.7188, 0.5, 0.7812, 0.5, 0.7812, 0.625, 0.75, 0.625, 0.75, 0.5, 0.8125, 0.5, 0.8125, 0.625, 0.7812, 0.625, 0.7812, 0.5, 0.8438, 0.5, 0.8438, 0.625, 0.8125, 0.625, 0.8125, 0.5, 0.875, 0.5, 0.875, 0.625, 0.8438, 0.625, 0.8438, 0.5, 0.9062, 0.5, 0.9063, 0.625, 0.875, 0.625, 0.875, 0.5, 0.9219, 0.5, 0.9219, 0.625, 0.9063, 0.625, 0.9062, 0.5, 0.9688, 0.5, 0.9688, 0.625, 0.9375, 0.625, 0.9375, 0.5, 1.0, 0.5, 1.0, 0.625, 0.9688, 0.625, 0.9688, 0.5, 0.9375, 0.5, 0.9375, 0.625, 0.9219, 0.625, 0.9219, 0.5, 0.9375, 0.5, 0.9219, 0.5, 0.9219, 0.5, 0.9375, 0.5, 0.9375, 0.5, 0.9219, 0.5, 0.9219, 0.5, 0.9375, 0.5, 0.9375, 0.5, 0.9219, 0.5, 0.9219, 0.5, 0.9375, 0.5, 0.9375, 0.5, 0.9219, 0.5, 0.9219, 0.5, 0.9375, 0.5, 0.9375, 0.625, 0.9375, 1.0, 0.9219, 1.0, 0.9219, 0.625, 0.5312, 0.5, 0.5312, 0.625, 0.5, 0.625, 0.5, 0.5, 0.5625, 0.5, 0.5625, 0.625, 0.5312, 0.625, 0.5312, 0.5, 0.5, 0.625, 0.5, 0.5, 0.5, 0.5, 0.5, 0.625, 0.5, 0.5, 0.5312, 0.5, 0.5312, 0.5, 0.5, 0.5, 0.5625, 0.5, 0.5625, 0.625, 0.5625, 0.625, 0.5625, 0.5, 0.5625, 0.625, 0.5312, 0.625, 0.5312, 0.625, 0.5625, 0.625, 0.5, 1.0, 0.5312, 1.0, 0.5312, 1.0, 0.5, 1.0, 0.9219, 1.0, 0.9375, 1.0, 0.9375, 1.0, 0.9219, 1.0, 0.0625, 1.0, 0.09375, 1.0, 0.09375, 1.0, 0.0625, 1.0, 0.4688, 1.0, 0.5, 1.0, 0.5, 1.0, 0.4688, 1.0, 0.875, 1.0, 0.9062, 1.0, 0.9062, 1.0, 0.875, 1.0, 0.03125, 1.0, 0.0625, 1.0, 0.0625, 1.0, 0.03125, 1.0, 0.4375, 1.0, 0.4688, 1.0, 0.4688, 1.0, 0.4375, 1.0, 0.8438, 1.0, 0.875, 1.0, 0.875, 1.0, 0.8438, 1.0, 0.0, 1.0, 0.03125, 1.0, 0.03125, 1.0, 0.0, 1.0, 0.4062, 1.0, 0.4375, 1.0, 0.4375, 1.0, 0.4062, 1.0, 0.8125, 1.0, 0.8438, 1.0, 0.8438, 1.0, 0.8125, 1.0, 0.9062, 1.0, 0.9219, 1.0, 0.9219, 1.0, 0.9062, 1.0, 0.375, 1.0, 0.4062, 1.0, 0.4062, 1.0, 0.375, 1.0, 0.7812, 1.0, 0.8125, 1.0, 0.8125, 1.0, 0.7812, 1.0, 0.3438, 1.0, 0.375, 1.0, 0.375, 1.0, 0.3438, 1.0, 0.75, 1.0, 0.7812, 1.0, 0.7812, 1.0, 0.75, 1.0, 0.3125, 1.0, 0.3438, 1.0, 0.3438, 1.0, 0.3125, 1.0, 0.7188, 1.0, 0.75, 1.0, 0.75, 1.0, 0.7188, 1.0, 0.2812, 1.0, 0.3125, 1.0, 0.3125, 1.0, 0.2812, 1.0, 0.6875, 1.0, 0.7188, 1.0, 0.7188, 1.0, 0.6875, 1.0, 0.25, 1.0, 0.2812, 1.0, 0.2812, 1.0, 0.25, 1.0, 0.6562, 1.0, 0.6875, 1.0, 0.6875, 1.0, 0.6562, 1.0, 0.2187, 1.0, 0.25, 1.0, 0.25, 1.0, 0.2188, 1.0, 0.625, 1.0, 0.6562, 1.0, 0.6562, 1.0, 0.625, 1.0, 0.1875, 1.0, 0.2187, 1.0, 0.2188, 1.0, 0.1875, 1.0, 0.5938, 1.0, 0.625, 1.0, 0.625, 1.0, 0.5938, 1.0, 0.1562, 1.0, 0.1875, 1.0, 0.1875, 1.0, 0.1562, 1.0, 0.5625, 1.0, 0.5938, 1.0, 0.5938, 1.0, 0.5625, 1.0, 0.9688, 1.0, 1.0, 1.0, 1.0, 1.0, 0.9688, 1.0, 0.125, 1.0, 0.1562, 1.0, 0.1562, 1.0, 0.125, 1.0, 0.5312, 1.0, 0.5625, 1.0, 0.5625, 1.0, 0.5312, 1.0, 0.9375, 1.0, 0.9688, 1.0, 0.9688, 1.0, 0.9375, 1.0, 0.09375, 1.0, 0.125, 1.0, 0.125, 1.0, 0.09375, 1.0, 0.9688, 1.0, 0.0, 1.0, 0.03125, 1.0, 0.0625, 1.0, 0.09375, 1.0, 0.125, 1.0, 0.1562, 1.0, 0.1875, 1.0, 0.2188, 1.0, 0.25, 1.0, 0.2812, 1.0, 0.3125, 1.0, 0.3438, 1.0, 0.375, 1.0, 0.4062, 1.0, 0.4375, 1.0, 0.4688, 1.0, 0.5, 1.0, 0.5312, 1.0, 0.5625, 1.0, 0.5938, 1.0, 0.625, 1.0, 0.6562, 1.0, 0.6875, 1.0, 0.7188, 1.0, 0.75, 1.0, 0.7812, 1.0, 0.8125, 1.0, 0.8438, 1.0, 0.875, 1.0, 0.9062, 1.0, 0.9219, 1.0, 0.9375, 1.0, 0.5625, 0.625, 0.5312, 0.625, 0.5312, 0.625, 0.5625, 0.625, 0.5625, 0.5, 0.5625, 0.625, 0.5625, 0.625, 0.5625, 0.5, 0.5, 0.5, 0.5312, 0.5, 0.5312, 0.5, 0.5, 0.5, 0.5, 0.625, 0.5, 0.5, 0.5, 0.5, 0.5, 0.625, 0.5312, 0.5, 0.5625, 0.5, 0.5625, 0.5, 0.5312, 0.5, 0.5312, 0.625, 0.5, 0.625, 0.5, 0.625, 0.5312, 0.625, 0.5312, 0.625, 0.5, 0.625, 0.5, 0.625, 0.5312, 0.625, 0.5312, 0.5, 0.5625, 0.5, 0.5625, 0.5, 0.5312, 0.5, 0.5, 0.625, 0.5, 0.5, 0.5, 0.5, 0.5, 0.625, 0.5, 0.5, 0.5312, 0.5, 0.5312, 0.5, 0.5, 0.5, 0.5625, 0.5, 0.5625, 0.625, 0.5625, 0.625, 0.5625, 0.5, 0.5312, 0.625, 0.5, 0.625, 0.5, 0.625, 0.5312, 0.625, 0.5625, 0.625, 0.5312, 0.625, 0.5312, 0.625, 0.5625, 0.625, 0.5625, 0.625, 0.5312, 0.625, 0.5312, 0.625, 0.5625, 0.625, 0.5625, 0.625, 0.5625, 0.625, 0.5625, 0.625, 0.5625, 0.625, 0.5625, 0.625, 0.2188, 0.5, 0.1875, 0.5, 0.1875, 0.5, 0.2188, 0.5, 0.0, 0.0, 0.0, 0.0, 0.0, 0.0, 0.0, 0.0, 0.0, 0.0, 0.0, 0.0, 0.5312, 0.625, 0.5, 0.625, 0.5, 0.625, 0.5312, 0.625, 0.5, 0.625, 0.5, 0.625, 0.5, 0.625, 0.5, 0.625, 0.5312, 0.625, 0.5625, 0.625, 0.5625, 0.625, 0.5312, 0.625, 0.5625, 0.625, 0.5625, 0.625, 0.5625, 0.625, 0.5625, 0.625, 0.9062, 0.5, 0.875, 0.5, 0.875, 0.5, 0.9062, 0.5, 0.6562, 0.5, 0.625, 0.5, 0.625, 0.5, 0.6562, 0.5, 0.25, 0.5, 0.2188, 0.5, 0.2188, 0.5, 0.25, 0.5, 0.9375, 0.5, 0.9219, 0.5, 0.9219, 0.5, 0.9375, 0.5, 0.6875, 0.5, 0.6562, 0.5, 0.6562, 0.5, 0.6875, 0.5, 0.2812, 0.5, 0.25, 0.5, 0.25, 0.5, 0.2812, 0.5, 0.7188, 0.5, 0.6875, 0.5, 0.6875, 0.5, 0.7188, 0.5, 0.3125, 0.5, 0.2812, 0.5, 0.2812, 0.5, 0.3125, 0.5, 0.75, 0.5, 0.7188, 0.5, 0.7188, 0.5, 0.75, 0.5, 0.3438, 0.5, 0.3125, 0.5, 0.3125, 0.5, 0.3438, 0.5, 0.7812, 0.5, 0.75, 0.5, 0.75, 0.5, 0.7812, 0.5, 0.375, 0.5, 0.3438, 0.5, 0.3438, 0.5, 0.375, 0.5, 0.8125, 0.5, 0.7812, 0.5, 0.7812, 0.5, 0.8125, 0.5, 0.4062, 0.5, 0.375, 0.5, 0.375, 0.5, 0.4062, 0.5, 0.8438, 0.5, 0.8125, 0.5, 0.8125, 0.5, 0.8438, 0.5, 0.4375, 0.5, 0.4062, 0.5, 0.4062, 0.5, 0.4375, 0.5, 0.03125, 0.5, 0.0, 0.5, 0.0, 0.5, 0.03125, 0.5, 0.875, 0.5, 0.8438, 0.5, 0.8438, 0.5, 0.875, 0.5, 0.4688, 0.5, 0.4375, 0.5, 0.4375, 0.5, 0.4688, 0.5, 0.0625, 0.5, 0.03125, 0.5, 0.03125, 0.5, 0.0625, 0.5, 0.9062, 0.5, 0.875, 0.5, 0.875, 0.5, 0.9062, 0.5, 0.5, 0.5, 0.4688, 0.5, 0.4688, 0.5, 0.5, 0.5, 0.09375, 0.5, 0.0625, 0.5, 0.0625, 0.5, 0.09375, 0.5, 0.9219, 0.5, 0.9062, 0.5, 0.9062, 0.5, 0.9219, 0.5, 0.5312, 0.5, 0.5, 0.5, 0.5, 0.5, 0.5312, 0.5, 0.125, 0.5, 0.09375, 0.5, 0.09375, 0.5, 0.125, 0.5, 0.9688, 0.5, 0.9375, 0.5, 0.9375, 0.5, 0.9688, 0.5, 0.5625, 0.5, 0.5312, 0.5, 0.5312, 0.5, 0.5625, 0.5, 0.1562, 0.5, 0.125, 0.5, 0.125, 0.5, 0.1562, 0.5, 1.0, 0.5, 0.9688, 0.5, 0.9688, 0.5, 1.0, 0.5, 0.5938, 0.5, 0.5625, 0.5, 0.5625, 0.5, 0.5938, 0.5, 0.1875, 0.5, 0.1562, 0.5, 0.1562, 0.5, 0.1875, 0.5, 0.625, 0.5, 0.5938, 0.5, 0.5938, 0.5, 0.625, 0.5, 0.9219, 0.5, 0.9062, 0.5, 0.9062, 0.5, 0.9219, 0.5, 0.5, 0.5, 0.4688, 0.5, 0.4688, 0.5, 0.5, 0.5, 0.09375, 0.5, 0.0625, 0.5, 0.0625, 0.5, 0.09375, 0.5, 0.9219, 0.5, 0.9062, 0.5, 0.9062, 0.5, 0.9219, 0.5, 0.5312, 0.5, 0.5, 0.5, 0.5, 0.5, 0.5312, 0.5, 0.125, 0.5, 0.09375, 0.5, 0.09375, 0.5, 0.125, 0.5, 0.9688, 0.5, 0.9375, 0.5, 0.9375, 0.5, 0.9688, 0.5, 0.5625, 0.5, 0.5312, 0.5, 0.5312, 0.5, 0.5625, 0.5, 0.1562, 0.5, 0.125, 0.5, 0.125, 0.5, 0.1562, 0.5, 1.0, 0.5, 0.9688, 0.5, 0.9688, 0.5, 1.0, 0.5, 0.5938, 0.5, 0.5625, 0.5, 0.5625, 0.5, 0.5938, 0.5, 0.1875, 0.5, 0.1562, 0.5, 0.1562, 0.5, 0.1875, 0.5, 0.9375, 0.5, 0.9219, 0.5, 0.9219, 0.5, 0.9375, 0.5, 0.625, 0.5, 0.5938, 0.5, 0.5938, 0.5, 0.625, 0.5, 0.2188, 0.5, 0.1875, 0.5, 0.1875, 0.5, 0.2188, 0.5, 0.6562, 0.5, 0.625, 0.5, 0.625, 0.5, 0.6562, 0.5, 0.25, 0.5, 0.2188, 0.5, 0.2188, 0.5, 0.25, 0.5, 0.6875, 0.5, 0.6562, 0.5, 0.6562, 0.5, 0.6875, 0.5, 0.2812, 0.5, 0.25, 0.5, 0.25, 0.5, 0.2812, 0.5, 0.7188, 0.5, 0.6875, 0.5, 0.6875, 0.5, 0.7188, 0.5, 0.3125, 0.5, 0.2812, 0.5, 0.2812, 0.5, 0.3125, 0.5, 0.75, 0.5, 0.7188, 0.5, 0.7188, 0.5, 0.75, 0.5, 0.3438, 0.5, 0.3125, 0.5, 0.3125, 0.5, 0.3438, 0.5, 0.7812, 0.5, 0.75, 0.5, 0.75, 0.5, 0.7812, 0.5, 0.375, 0.5, 0.3438, 0.5, 0.3438, 0.5, 0.375, 0.5, 0.8125, 0.5, 0.7812, 0.5, 0.7812, 0.5, 0.8125, 0.5, 0.4062, 0.5, 0.375, 0.5, 0.375, 0.5, 0.4062, 0.5, 0.8438, 0.5, 0.8125, 0.5, 0.8125, 0.5, 0.8438, 0.5, 0.4375, 0.5, 0.4062, 0.5, 0.4062, 0.5, 0.4375, 0.5, 0.03125, 0.5, 0.0, 0.5, 0.0, 0.5, 0.03125, 0.5, 0.875, 0.5, 0.8438, 0.5, 0.8438, 0.5, 0.875, 0.5, 0.4688, 0.5, 0.4375, 0.5, 0.4375, 0.5, 0.4688, 0.5, 0.0625, 0.5, 0.03125, 0.5, 0.03125, 0.5, 0.0625, 0.5, 0.9688, 0.5, 0.9375, 0.5, 0.9375, 0.5, 0.9688, 0.5, 0.5312, 0.5, 0.5, 0.5, 0.5, 0.5, 0.5312, 0.5, 0.125, 0.5, 0.09375, 0.5, 0.09375, 0.5, 0.125, 0.5, 0.9688, 0.5, 0.9375, 0.5, 0.9375, 0.5, 0.9688, 0.5, 0.5625, 0.5, 0.5312, 0.5, 0.5312, 0.5, 0.5625, 0.5, 0.1562, 0.5, 0.125, 0.5, 0.125, 0.5, 0.1562, 0.5, 1.0, 0.5, 0.9688, 0.5, 0.9688, 0.5, 1.0, 0.5, 0.5938, 0.5, 0.5625, 0.5, 0.5625, 0.5, 0.5938, 0.5, 0.1875, 0.5, 0.1562, 0.5, 0.1562, 0.5, 0.1875, 0.5, 0.9375, 0.5, 0.9219, 0.5, 0.9219, 0.5, 0.9375, 0.5, 0.625, 0.5, 0.5938, 0.5, 0.5938, 0.5, 0.625, 0.5, 0.2188, 0.5, 0.1875, 0.5, 0.1875, 0.5, 0.2188, 0.5, 0.6562, 0.5, 0.625, 0.5, 0.625, 0.5, 0.6562, 0.5, 0.25, 0.5, 0.2188, 0.5, 0.2188, 0.5, 0.25, 0.5, 0.6875, 0.5, 0.6562, 0.5, 0.6562, 0.5, 0.6875, 0.5, 0.2812, 0.5, 0.25, 0.5, 0.25, 0.5, 0.2812, 0.5, 0.7188, 0.5, 0.6875, 0.5, 0.6875, 0.5, 0.7188, 0.5, 0.3125, 0.5, 0.2812, 0.5, 0.2812, 0.5, 0.3125, 0.5, 0.75, 0.5, 0.7188, 0.5, 0.7188, 0.5, 0.75, 0.5, 0.3438, 0.5, 0.3125, 0.5, 0.3125, 0.5, 0.3438, 0.5, 0.7812, 0.5, 0.75, 0.5, 0.75, 0.5, 0.7812, 0.5, 0.375, 0.5, 0.3438, 0.5, 0.3438, 0.5, 0.375, 0.5, 0.8125, 0.5, 0.7812, 0.5, 0.7812, 0.5, 0.8125, 0.5, 0.4062, 0.5, 0.375, 0.5, 0.375, 0.5, 0.4062, 0.5, 0.8438, 0.5, 0.8125, 0.5, 0.8125, 0.5, 0.8438, 0.5, 0.4375, 0.5, 0.4062, 0.5, 0.4062, 0.5, 0.4375, 0.5, 0.03125, 0.5, 0.0, 0.5, 0.0, 0.5, 0.03125, 0.5, 0.875, 0.5, 0.8438, 0.5, 0.8438, 0.5, 0.875, 0.5, 0.4688, 0.5, 0.4375, 0.5, 0.4375, 0.5, 0.4688, 0.5, 0.0625, 0.5, 0.03125, 0.5, 0.03125, 0.5, 0.0625, 0.5, 0.9062, 0.5, 0.875, 0.5, 0.875, 0.5, 0.9062, 0.5, 0.5, 0.5, 0.4688, 0.5, 0.4688, 0.5, 0.5, 0.5, 0.09375, 0.5, 0.0625, 0.5, 0.0625, 0.5, 0.09375, 0.5, 1.0, 0.5, 0.9688, 0.5, 0.9688, 0.5, 1.0, 0.5, 0.5625, 0.5, 0.5312, 0.5, 0.5312, 0.5, 0.5625, 0.5, 0.1562, 0.5, 0.125, 0.5, 0.125, 0.5, 0.1562, 0.5, 1.0, 0.5, 0.9688, 0.5, 0.9688, 0.5, 1.0, 0.5, 0.5938, 0.5, 0.5625, 0.5, 0.5625, 0.5, 0.5938, 0.5, 0.1875, 0.5, 0.1562, 0.5, 0.1562, 0.5, 0.1875, 0.5, 0.9375, 0.5, 0.9219, 0.5, 0.9219, 0.5, 0.9375, 0.5, 0.625, 0.5, 0.5938, 0.5, 0.5938, 0.5, 0.625, 0.5, 0.2188, 0.5, 0.1875, 0.5, 0.1875, 0.5, 0.2188, 0.5, 0.6562, 0.5, 0.625, 0.5, 0.625, 0.5, 0.6562, 0.5, 0.25, 0.5, 0.2188, 0.5, 0.2188, 0.5, 0.25, 0.5, 0.6875, 0.5, 0.6562, 0.5, 0.6562, 0.5, 0.6875, 0.5, 0.2812, 0.5, 0.25, 0.5, 0.25, 0.5, 0.2812, 0.5, 0.7188, 0.5, 0.6875, 0.5, 0.6875, 0.5, 0.7188, 0.5, 0.3125, 0.5, 0.2812, 0.5, 0.2812, 0.5, 0.3125, 0.5, 0.75, 0.5, 0.7188, 0.5, 0.7188, 0.5, 0.75, 0.5, 0.3438, 0.5, 0.3125, 0.5, 0.3125, 0.5, 0.3438, 0.5, 0.7812, 0.5, 0.75, 0.5, 0.75, 0.5, 0.7812, 0.5, 0.375, 0.5, 0.3438, 0.5, 0.3438, 0.5, 0.375, 0.5, 0.8125, 0.5, 0.7812, 0.5, 0.7812, 0.5, 0.8125, 0.5, 0.4062, 0.5, 0.375, 0.5, 0.375, 0.5, 0.4062, 0.5, 0.8438, 0.5, 0.8125, 0.5, 0.8125, 0.5, 0.8438, 0.5, 0.4375, 0.5, 0.4062, 0.5, 0.4062, 0.5, 0.4375, 0.5, 0.03125, 0.5, 0.0, 0.5, 0.0, 0.5, 0.03125, 0.5, 0.875, 0.5, 0.8438, 0.5, 0.8438, 0.5, 0.875, 0.5, 0.4688, 0.5, 0.4375, 0.5, 0.4375, 0.5, 0.4688, 0.5, 0.0625, 0.5, 0.03125, 0.5, 0.03125, 0.5, 0.0625, 0.5, 0.9062, 0.5, 0.875, 0.5, 0.875, 0.5, 0.9062, 0.5, 0.5, 0.5, 0.4688, 0.5, 0.4688, 0.5, 0.5, 0.5, 0.09375, 0.5, 0.0625, 0.5, 0.0625, 0.5, 0.09375, 0.5, 0.9219, 0.5, 0.9062, 0.5, 0.9062, 0.5, 0.9219, 0.5, 0.5312, 0.5, 0.5, 0.5, 0.5, 0.5, 0.5312, 0.5, 0.125, 0.5, 0.09375, 0.5, 0.09375, 0.5, 0.125, 0.5, 0.03125, 0.5, 1.0, 0.5, 0.9688, 0.5, 0.9375, 0.5, 0.9219, 0.5, 0.9062, 0.5, 0.875, 0.5, 0.8438, 0.5, 0.8125, 0.5, 0.7812, 0.5, 0.75, 0.5, 0.7188, 0.5, 0.6875, 0.5, 0.6562, 0.5, 0.625, 0.5, 0.5938, 0.5, 0.5625, 0.5, 0.5312, 0.5, 0.5, 0.5, 0.4688, 0.5, 0.4375, 0.5, 0.4062, 0.5, 0.375, 0.5, 0.3438, 0.5, 0.3125, 0.5, 0.2812, 0.5, 0.25, 0.5, 0.2188, 0.5, 0.1875, 0.5, 0.1562, 0.5, 0.125, 0.5, 0.09375, 0.5, 0.0625, 0.5, 0.5938, 0.5, 0.5625, 0.5, 0.5625, 0.5, 0.5938, 0.5, 0.1875, 0.5, 0.1562, 0.5, 0.1562, 0.5, 0.1875, 0.5, 0.9375, 0.5, 0.9219, 0.5, 0.9219, 0.5, 0.9375, 0.5, 0.625, 0.5, 0.5938, 0.5, 0.5938, 0.5, 0.625, 0.5, 0.2188, 0.5, 0.1875, 0.5, 0.1875, 0.5, 0.2188, 0.5, 0.6562, 0.5, 0.625, 0.5, 0.625, 0.5, 0.6562, 0.5, 0.25, 0.5, 0.2188, 0.5, 0.2188, 0.5, 0.25, 0.5, 0.6875, 0.5, 0.6562, 0.5, 0.6562, 0.5, 0.6875, 0.5, 0.2812, 0.5, 0.25, 0.5, 0.25, 0.5, 0.2812, 0.5, 0.7188, 0.5, 0.6875, 0.5, 0.6875, 0.5, 0.7188, 0.5, 0.3125, 0.5, 0.2812, 0.5, 0.2812, 0.5, 0.3125, 0.5, 0.75, 0.5, 0.7188, 0.5, 0.7188, 0.5, 0.75, 0.5, 0.3438, 0.5, 0.3125, 0.5, 0.3125, 0.5, 0.3438, 0.5, 0.7812, 0.5, 0.75, 0.5, 0.75, 0.5, 0.7812, 0.5, 0.375, 0.5, 0.3438, 0.5, 0.3438, 0.5, 0.375, 0.5, 0.8125, 0.5, 0.7812, 0.5, 0.7812, 0.5, 0.8125, 0.5, 0.4062, 0.5, 0.375, 0.5, 0.375, 0.5, 0.4062, 0.5, 0.8438, 0.5, 0.8125, 0.5, 0.8125, 0.5, 0.8438, 0.5, 0.4375, 0.5, 0.4062, 0.5, 0.4062, 0.5, 0.4375, 0.5, 0.03125, 0.5, 0.0, 0.5, 0.0, 0.5, 0.03125, 0.5, 0.875, 0.5, 0.8438, 0.5, 0.8438, 0.5, 0.875, 0.5, 0.4688, 0.5, 0.4375, 0.5, 0.4375, 0.5, 0.4688, 0.5, 0.0625, 0.5, 0.03125, 0.5, 0.03125, 0.5, 0.0625, 0.5, 0.9062, 0.5, 0.875, 0.5, 0.875, 0.5, 0.9062, 0.5, 0.5, 0.5, 0.4688, 0.5, 0.4688, 0.5, 0.5, 0.5, 0.09375, 0.5, 0.0625, 0.5, 0.0625, 0.5, 0.09375, 0.5, 0.9219, 0.5, 0.9062, 0.5, 0.9062, 0.5, 0.9219, 0.5, 0.5312, 0.5, 0.5, 0.5, 0.5, 0.5, 0.5312, 0.5, 0.125, 0.5, 0.09375, 0.5, 0.09375, 0.5, 0.125, 0.5, 0.9688, 0.5, 0.9375, 0.5, 0.9375, 0.5, 0.9688, 0.5, 0.5625, 0.5, 0.5312, 0.5, 0.5312, 0.5, 0.5625, 0.5, 0.1562, 0.5, 0.125, 0.5, 0.125, 0.5, 0.1562, 0.5, 0.9688, 0.5, 0.9375, 0.5, 0.9375, 0.5, 0.9688, 0.5, 0.9375, 0.5, 0.9688, 0.5, 0.9688, 0.5, 0.9375, 0.5, 1.0, 0.5, 0.9688, 0.5, 0.9688, 0.5, 1.0, 0.5, 0.0, 0.5, 0.03125, 0.5, 0.03125, 0.5, 0.0, 0.5, 0.9688, 0.5, 1.0, 0.5, 1.0, 0.5, 0.9688, 0.5, 0.9688, 0.5, 0.9375, 0.5, 0.9375, 0.5, 0.9688, 0.5, 0.03125, 0.5, 0.03125, 0.5, 0.03125, 0.5, 0.03125, 0.5, 0.9688, 0.5, 1.0, 0.5, 1.0, 0.5, 0.9688, 0.5, 1.0, 0.5, 0.9688, 0.5, 0.9688, 0.5, 1.0, 0.5, 0.03125, 0.5, 0.0, 0.5, 0.0, 0.5, 0.03125, 0.5, 0.9688, 0.5, 0.9375, 0.5, 0.9375, 0.5, 0.9688, 0.5, 0.9688, 0.5, 1.0, 0.5, 1.0, 0.5, 0.9688, 0.5, 0.0, 0.5, 0.03125, 0.5, 0.03125, 0.5, 0.0, 0.5, 0.9375, 0.5, 0.9375, 0.5, 0.9375, 0.5, 0.9375, 0.5, 0.03125, 0.5, 0.03125, 0.5, 0.03125, 0.5, 0.03125, 0.5, 0.03125, 0.5, 0.0, 0.5, 0.0, 0.5, 0.03125, 0.5, 0.9688, 0.5, 0.9375, 0.5, 0.9375, 0.5, 0.9688, 0.5, 1.0, 0.5, 0.9688, 0.5, 0.9688, 0.5, 1.0, 0.5, 0.03125, 0.5, 0.0, 0.5, 0.0, 0.5, 0.03125, 0.5, 0.9375, 0.5, 0.9688, 0.5, 0.9688, 0.5, 0.9375, 0.5, 1.0, 0.5, 0.9688, 0.5, 0.9688, 0.5, 1.0, 0.5, 0.03125, 0.5, 0.0, 0.5, 0.0, 0.5, 0.03125, 0.5, 0.9375, 0.5, 0.9375, 0.5, 0.9375, 0.5, 0.9375, 0.5, 0.0, 0.5, 0.03125, 0.5, 0.03125, 0.5, 0.0, 0.5, 0.09375, 1.0, 0.125, 1.0, 0.125, 1.0, 0.09375, 1.0, 0.9375, 1.0, 0.9688, 1.0, 0.9688, 1.0, 0.9375, 1.0, 0.5312, 1.0, 0.5625, 1.0, 0.5625, 1.0, 0.5312, 1.0, 0.125, 1.0, 0.1562, 1.0, 0.1562, 1.0, 0.125, 1.0, 0.9688, 1.0, 1.0, 1.0, 1.0, 1.0, 0.9688, 1.0, 0.5625, 1.0, 0.5938, 1.0, 0.5938, 1.0, 0.5625, 1.0, 0.1562, 1.0, 0.1875, 1.0, 0.1875, 1.0, 0.1562, 1.0, 0.5938, 1.0, 0.625, 1.0, 0.625, 1.0, 0.5938, 1.0, 0.1875, 1.0, 0.2188, 1.0, 0.2188, 1.0, 0.1875, 1.0, 0.625, 1.0, 0.6562, 1.0, 0.6562, 1.0, 0.625, 1.0, 0.2188, 1.0, 0.25, 1.0, 0.25, 1.0, 0.2188, 1.0, 0.6562, 1.0, 0.6875, 1.0, 0.6875, 1.0, 0.6562, 1.0, 0.25, 1.0, 0.2812, 1.0, 0.2812, 1.0, 0.25, 1.0, 0.6875, 1.0, 0.7188, 1.0, 0.7188, 1.0, 0.6875, 1.0, 0.2812, 1.0, 0.3125, 1.0, 0.3125, 1.0, 0.2812, 1.0, 0.7188, 1.0, 0.75, 1.0, 0.75, 1.0, 0.7188, 1.0, 0.3125, 1.0, 0.3438, 1.0, 0.3438, 1.0, 0.3125, 1.0, 0.75, 1.0, 0.7812, 1.0, 0.7813, 1.0, 0.75, 1.0, 0.3438, 1.0, 0.375, 1.0, 0.375, 1.0, 0.3438, 1.0, 0.7812, 1.0, 0.8125, 1.0, 0.8125, 1.0, 0.7813, 1.0, 0.375, 1.0, 0.4062, 1.0, 0.4062, 1.0, 0.375, 1.0, 0.9062, 1.0, 0.9219, 1.0, 0.9219, 1.0, 0.9062, 1.0, 0.8125, 1.0, 0.8438, 1.0, 0.8438, 1.0, 0.8125, 1.0, 0.4062, 1.0, 0.4375, 1.0, 0.4375, 1.0, 0.4062, 1.0, 0.0, 1.0, 0.03125, 1.0, 0.03125, 1.0, 0.0, 1.0, 0.8438, 1.0, 0.875, 1.0, 0.875, 1.0, 0.8438, 1.0, 0.4375, 1.0, 0.4688, 1.0, 0.4688, 1.0, 0.4375, 1.0, 0.03125, 1.0, 0.0625, 1.0, 0.0625, 1.0, 0.03125, 1.0, 0.875, 1.0, 0.9062, 1.0, 0.9062, 1.0, 0.875, 1.0, 0.4688, 1.0, 0.5, 1.0, 0.5, 1.0, 0.4688, 1.0, 0.0625, 1.0, 0.09375, 1.0, 0.09375, 1.0, 0.0625, 1.0, 0.9219, 1.0, 0.9375, 1.0, 0.9375, 1.0, 0.9219, 1.0, 0.5, 1.0, 0.5312, 1.0, 0.5312, 1.0, 0.5, 1.0, 0.09375, 1.0, 0.125, 1.0, 0.125, 1.0, 0.09375, 1.0, 0.9062, 1.0, 0.875, 1.0, 0.875, 1.0, 0.9062, 1.0, 0.5312, 1.0, 0.5625, 1.0, 0.5625, 1.0, 0.5312, 1.0, 0.125, 1.0, 0.1562, 1.0, 0.1562, 1.0, 0.125, 1.0, 0.9688, 1.0, 1.0, 1.0, 1.0, 1.0, 0.9688, 1.0, 0.5625, 1.0, 0.5938, 1.0, 0.5938, 1.0, 0.5625, 1.0, 0.1562, 1.0, 0.1875, 1.0, 0.1875, 1.0, 0.1562, 1.0, 0.5938, 1.0, 0.625, 1.0, 0.625, 1.0, 0.5938, 1.0, 0.1875, 1.0, 0.2188, 1.0, 0.2187, 1.0, 0.1875, 1.0, 0.625, 1.0, 0.6562, 1.0, 0.6562, 1.0, 0.625, 1.0, 0.2188, 1.0, 0.25, 1.0, 0.25, 1.0, 0.2187, 1.0, 0.6562, 1.0, 0.6875, 1.0, 0.6875, 1.0, 0.6562, 1.0, 0.25, 1.0, 0.2812, 1.0, 0.2812, 1.0, 0.25, 1.0, 0.6875, 1.0, 0.7188, 1.0, 0.7188, 1.0, 0.6875, 1.0, 0.2812, 1.0, 0.3125, 1.0, 0.3125, 1.0, 0.2812, 1.0, 0.7188, 1.0, 0.75, 1.0, 0.75, 1.0, 0.7188, 1.0, 0.3125, 1.0, 0.3438, 1.0, 0.3438, 1.0, 0.3125, 1.0, 0.75, 1.0, 0.7813, 1.0, 0.7812, 1.0, 0.75, 1.0, 0.3438, 1.0, 0.375, 1.0, 0.375, 1.0, 0.3438, 1.0, 0.7813, 1.0, 0.8125, 1.0, 0.8125, 1.0, 0.7812, 1.0, 0.375, 1.0, 0.4062, 1.0, 0.4062, 1.0, 0.375, 1.0, 0.9219, 1.0, 0.9062, 1.0, 0.9062, 1.0, 0.9219, 1.0, 0.8125, 1.0, 0.8438, 1.0, 0.8438, 1.0, 0.8125, 1.0, 0.4062, 1.0, 0.4375, 1.0, 0.4375, 1.0, 0.4062, 1.0, 0.0, 1.0, 0.03125, 1.0, 0.03125, 1.0, 0.0, 1.0, 0.8438, 1.0, 0.875, 1.0, 0.875, 1.0, 0.8438, 1.0, 0.4375, 1.0, 0.4688, 1.0, 0.4688, 1.0, 0.4375, 1.0, 0.03125, 1.0, 0.0625, 1.0, 0.0625, 1.0, 0.03125, 1.0, 0.9375, 1.0, 0.9219, 1.0, 0.9219, 1.0, 0.9375, 1.0, 0.4688, 1.0, 0.5, 1.0, 0.5, 1.0, 0.4688, 1.0, 0.0625, 1.0, 0.09375, 1.0, 0.09375, 1.0, 0.0625, 1.0, 0.9688, 1.0, 0.9688, 1.0, 0.9688, 1.0, 0.9688, 1.0, 0.5, 1.0, 0.5312, 1.0, 0.5312, 1.0, 0.5, 1.0, 0.9375, 1.0, 0.9688, 1.0, 0.9688, 1.0, 0.9375, 1.0, 0.9062, 1.0, 0.9219, 1.0, 0.9219, 1.0, 0.9062, 1.0, 0.875, 1.0, 0.9062, 1.0, 0.9062, 1.0, 0.875, 1.0, 0.9219, 1.0, 0.9375, 1.0, 0.9375, 1.0, 0.9219, 1.0, 0.875, 1.0, 0.875, 1.0, 0.875, 1.0, 0.875, 1.0, 0.9688, 1.0, 0.9375, 1.0, 0.9375, 1.0, 0.9688, 1.0, 0.9219, 1.0, 0.9375, 1.0, 0.9375, 1.0, 0.9219, 1.0, 0.9062, 1.0, 0.9219, 1.0, 0.9219, 1.0, 0.9062, 1.0, 0.875, 1.0, 0.9062, 1.0, 0.9062, 1.0, 0.875, 1.0, 0.9375, 1.0, 0.9688, 1.0, 0.9688, 1.0, 0.9375, 1.0, 0.5, 0.625, 0.5, 0.625, 0.5, 0.625, 0.5, 0.625, 0.5625, 0.625, 0.5312, 0.625, 0.5312, 0.625, 0.5625, 0.625, 0.5625, 0.625, 0.5625, 0.625, 0.5625, 0.625, 0.5625, 0.625, 0.5312, 0.625, 0.5625, 0.625, 0.5625, 0.625, 0.5312, 0.625, 0.5, 0.625, 0.5312, 0.625, 0.5312, 0.625, 0.5, 0.625, 0.5312, 0.625, 0.5, 0.625, 0.5, 0.625, 0.5312, 0.625, 0.5625, 0.625, 0.5312, 0.625, 0.5312, 0.625, 0.5625, 0.625, 0.5312, 0.625, 0.5625, 0.625, 0.5625, 0.625, 0.5312, 0.625, 0.5625, 0.625, 0.0, 0.0, 0.5625, 0.625, 0.5625, 0.625, 0.5312, 0.625, 0.5, 0.625, 0.5, 0.625, 0.5312, 0.625, 0.0, 0.0, 0.5, 0.625, 0.5, 0.625, 0.0, 0.0, 0.5, 0.625, 0.5312, 0.625, 0.5312, 0.625, 0.5, 0.625, 0.5, 0.625, 0.5, 0.625, 0.5, 0.625, 0.5, 0.625, 0.5, 0.625])
me_cylinder.use_remesh_fix_poles = True
me_cylinder.use_remesh_preserve_attributes = False
me_cylinder.use_mirror_vertex_groups = False
me_cylinder.update()

# ---- objects
ob_light = bpy.data.objects.new('Light', light_light)
ob_camera = bpy.data.objects.new('Camera', cam_camera)
ob_cylinder = bpy.data.objects.new('Cylinder', me_cylinder)

# ---- transforms, parenting, visibility, modifiers, constraints
ob_light.location = (4.076, 1.005, 5.904)
ob_light.rotation_euler = (0.6503, 0.05522, 1.866)
ob_light.lock_rotations_4d = False
ob_light.empty_display_type = 'ARROWS'
ob_light.color = (0.0, 0.0, 0.0, 0.0)
ob_light.lineart.crease_threshold = 0.0
ob_camera.location = (7.359, -6.926, 4.958)
ob_camera.rotation_euler = (1.109, 0.0, 0.8149)
ob_camera.lock_rotations_4d = False
ob_camera.empty_display_type = 'ARROWS'
ob_camera.color = (0.0, 0.0, 0.0, 0.0)
ob_camera.display_type = 'WIRE'
ob_camera.lineart.crease_threshold = 0.0
ob_cylinder.location = (0.0, 0.0, 0.0)
ob_cylinder.rotation_euler = (-7.848, -0.0, 0.0)
ob_cylinder.lineart.crease_threshold = 0.0

# ---- collection membership
col_collection.objects.link(ob_light)
col_collection.objects.link(ob_camera)
col_collection.objects.link(ob_cylinder)

# ---- scene / render settings (as saved in the file)
scene.camera = ob_camera
scene.frame_start = 1; scene.frame_end = 250; scene.frame_set(1)
scene.render.engine = 'BLENDER_EEVEE_NEXT'
scene.cycles.use_denoising = False
scene.cycles.samples = 128
scene.cycles.sampling_pattern = 'TABULATED_SOBOL'
scene.cycles.use_adaptive_sampling = False
scene.cycles.use_light_tree = False
scene.view_settings.view_transform = 'Filmic'
bpy.context.view_layer.update()
